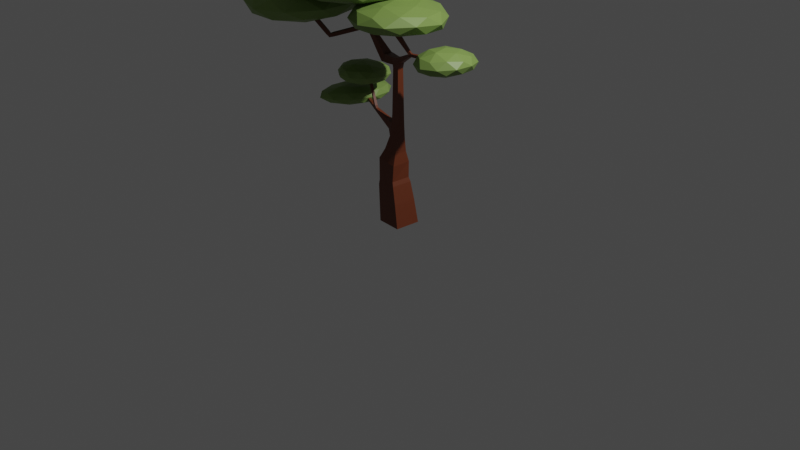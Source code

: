 # Source: Tree_One.blend  (saved by Blender 2.82.7; exported with 4.5.12 LTS)
import bpy
from mathutils import Matrix  # noqa: F401  (used for matrix-valued properties, if any)

bpy.ops.wm.read_factory_settings(use_empty=True)
scene = bpy.context.scene
scene.name = 'Scene'

# ---- collections
col_collection = bpy.data.collections.new('Collection'); scene.collection.children.link(col_collection)

# ---- materials (node trees are filled in below, after node groups)
mat_leaves = bpy.data.materials.new('Leaves')
mat_leaves.use_transparent_shadow = False
mat_material_001 = bpy.data.materials.new('Material.001')
mat_material_001.use_transparent_shadow = False

# ---- material node trees
mat_leaves.use_nodes = True; mat_leaves.node_tree.nodes.clear()
_N = mat_leaves.node_tree.nodes; _L = mat_leaves.node_tree.links
n0 = _N.new('ShaderNodeOutputMaterial'); n0.name = 'Material Output'; n0.location = (300, 300)
n1 = _N.new('ShaderNodeBsdfPrincipled'); n1.name = 'Principled BSDF'; n1.location = (10, 300)
n1.distribution = 'GGX'
n1.subsurface_method = 'BURLEY'
n1.inputs[0].default_value = (0.204, 0.3185, 0.07389, 1.0)
n1.inputs[3].default_value = 1.45
n1.inputs[27].default_value = (0.0, 0.0, 0.0, 1.0)
n1.inputs[28].default_value = 1.0
_L.new(n1.outputs[0], n0.inputs[0])
n0.is_active_output = True
mat_material_001.use_nodes = True; mat_material_001.node_tree.nodes.clear()
_N = mat_material_001.node_tree.nodes; _L = mat_material_001.node_tree.links
n0 = _N.new('ShaderNodeOutputMaterial'); n0.name = 'Material Output'; n0.location = (300, 300)
n1 = _N.new('ShaderNodeBsdfPrincipled'); n1.name = 'Principled BSDF'; n1.location = (10, 300)
n1.distribution = 'GGX'
n1.subsurface_method = 'BURLEY'
n1.inputs[0].default_value = (0.1424, 0.03351, 0.01079, 1.0)
n1.inputs[3].default_value = 1.45
n1.inputs[27].default_value = (0.0, 0.0, 0.0, 1.0)
n1.inputs[28].default_value = 1.0
_L.new(n1.outputs[0], n0.inputs[0])
n0.is_active_output = True

# ---- world
world_world = bpy.data.worlds.new('World'); scene.world = world_world
world_world.use_nodes = True; world_world.node_tree.nodes.clear()
_N = world_world.node_tree.nodes; _L = world_world.node_tree.links
n0 = _N.new('ShaderNodeOutputWorld'); n0.name = 'World Output'; n0.location = (300, 300)
n1 = _N.new('ShaderNodeBackground'); n1.name = 'Background'; n1.location = (10, 300)
n1.inputs[0].default_value = (0.05088, 0.05088, 0.05088, 1.0)
_L.new(n1.outputs[0], n0.inputs[0])
n0.is_active_output = True
world_world.color = (0.05088, 0.05088, 0.05088)
world_world.use_sun_shadow = False
world_world.sun_shadow_jitter_overblur = 0.0

# ---- cameras
cam_camera = bpy.data.cameras.new('Camera')
cam_camera.clip_end = 100.0
cam_camera.ortho_scale = 7.314

# ---- lights
light_light = bpy.data.lights.new('Light', 'POINT')
light_light.transmission_factor = 0.0
light_light.energy = 1000.0
light_light.shadow_soft_size = 0.1
light_light.shadow_maximum_resolution = 0.006
light_light.use_absolute_resolution = True

# ---- meshes
me_icosphere_003 = bpy.data.meshes.new('Icosphere.003')
me_icosphere_003.from_pydata([(0.0, 0.0, -1.0), (0.7147, -0.5126, -0.4401), (-0.2855, -0.8318, -0.4538), (-0.8944, 0.0, -0.4472), (-0.2271, 0.8171, -0.5835), (0.7669, 0.485, -0.5388), (0.2275, -0.7813, 0.4917), (-0.7259, -0.5264, 0.4592), (-0.701, 0.4889, 0.4387), (0.3413, 0.796, 0.2936), (0.9079, -0.02517, 0.4503), (-0.012, -0.005055, 1.067), (-0.1668, -0.4966, -0.8395), (0.4223, -0.3086, -0.8384), (0.2413, -0.7677, -0.5334), (0.8555, -0.0086, -0.5257), (0.4451, 0.3023, -0.9224), (-0.5257, 0.0, -0.8507), (-0.6882, -0.5, -0.5257), (-0.1404, 0.5009, -0.9518), (-0.679, 0.4851, -0.5294), (0.3181, 0.8118, -0.7808), (0.9493, -0.3092, 0.008401), (0.9841, 0.2505, -0.0005886), (-0.02442, -0.9509, -0.01441), (0.5592, -0.7589, 0.001888), (-0.9511, -0.309, 0.0), (-0.5904, -0.8045, 0.0005164), (-0.5478, 0.7514, -0.0338), (-0.9505, 0.3081, -0.0002009), (0.6418, 0.7773, -0.1622), (0.05761, 0.9673, -0.1759), (0.6609, -0.478, 0.5925), (-0.2901, -0.7772, 0.5676), (-0.8506, 0.0, 0.5257), (-0.1976, 0.7264, 0.4412), (0.7455, 0.408, 0.5011), (0.1113, -0.4731, 1.012), (0.5299, -0.02732, 0.9008), (-0.4395, -0.3133, 0.9254), (-0.4109, 0.2856, 0.8452), (0.2089, 0.4325, 0.8127), (-3.35, 0.4918, -11.64), (-3.404, -0.1281, -11.64), (-2.588, -0.1676, -11.33), (-2.535, 0.4523, -11.33), (-2.562, 0.4764, -9.965), (-2.562, -0.1448, -9.965), (-3.38, -0.1448, -9.661), (-3.38, 0.4764, -9.661), (-3.154, 0.5795, -15.15), (-3.225, -0.2339, -15.15), (-2.155, -0.2858, -15.16), (-2.084, 0.5277, -15.16), (-2.36, -0.7148, 2.697), (-2.46, -0.5745, 2.697), (-2.307, -0.514, 2.952), (-2.208, -0.6543, 2.952), (-0.4285, -0.0265, -0.219), (-0.3922, -0.1472, -0.219), (-0.3917, -0.1471, 0.1198), (-0.428, -0.02641, 0.1198), (-3.937, 0.3473, -2.067), (-3.912, 0.6226, -2.021), (-3.728, 0.599, -1.368), (-3.753, 0.3236, -1.414), (-5.101, -0.8706, 0.0337), (-5.2, -0.792, 0.02937), (-5.17, -0.7689, 0.3117), (-5.071, -0.8475, 0.3161), (-4.314, 0.6542, 3.367), (-4.187, 0.6402, 3.367), (-4.204, 0.555, 3.479), (-4.331, 0.569, 3.479), (-6.043, -1.153, 2.004), (-6.114, -1.06, 1.958), (-6.034, -1.012, 2.166), (-5.963, -1.104, 2.212), (-5.124, 0.5076, -5.873), (-5.079, 0.5806, -5.873), (-5.071, 0.5776, -5.655), (-5.115, 0.5046, -5.655), (-4.604, 0.2738, -3.816), (-4.578, 0.3375, -3.816), (-4.503, 0.3202, -3.728), (-4.529, 0.2565, -3.728), (-2.573, 0.04202, -6.445), (-2.956, 0.05128, -6.533), (-2.956, 0.2803, -6.533), (-2.573, 0.2896, -6.445), (-2.577, 0.04531, -5.806), (-2.9, 0.04531, -5.806), (-2.9, 0.2863, -5.806), (-2.577, 0.2863, -5.806), (-2.582, 0.0484, -5.206), (-2.896, 0.0484, -5.206), (-2.896, 0.2832, -5.206), (-2.582, 0.2832, -5.206), (-2.586, 0.05138, -4.629), (-2.892, 0.05138, -4.629), (-2.892, 0.2802, -4.629), (-2.586, 0.2802, -4.629), (-2.589, 0.05426, -4.068), (-2.888, 0.05426, -4.068), (-2.888, 0.2773, -4.068), (-2.589, 0.2773, -4.068), (-2.593, 0.05708, -3.521), (-2.884, 0.05708, -3.521), (-2.884, 0.2745, -3.521), (-2.593, 0.2745, -3.521), (-2.597, 0.05985, -2.984), (-2.88, 0.05985, -2.984), (-2.88, 0.2717, -2.984), (-2.597, 0.2717, -2.984), (-2.601, 0.06257, -2.456), (-2.877, 0.06257, -2.456), (-2.877, 0.269, -2.456), (-2.601, 0.269, -2.456), (-2.604, 0.06525, -1.936), (-2.873, 0.06525, -1.936), (-2.876, 0.292, -1.85), (-2.604, 0.2663, -1.936), (-3.35, 0.5191, -12.03), (-3.408, -0.1552, -12.03), (-2.521, -0.1981, -11.69), (-2.463, 0.4761, -11.69), (-3.256, 0.5481, -13.53), (-3.32, -0.193, -13.53), (-2.345, -0.2402, -13.21), (-2.281, 0.5009, -13.21), (-3.986, 0.1212, -6.127), (-3.986, 0.2104, -6.127), (-3.935, 0.2104, -5.906), (-3.935, 0.1212, -5.906), (-3.912, 0.1159, -6.215), (-3.912, 0.2156, -6.215), (-3.855, 0.2156, -5.968), (-3.855, 0.1159, -5.968), (-3.789, 0.1072, -6.36), (-3.789, 0.2243, -6.36), (-3.722, 0.2243, -6.07), (-3.722, 0.1072, -6.07), (-3.617, 0.09509, -6.563), (-3.617, 0.2365, -6.563), (-3.536, 0.2365, -6.213), (-3.536, 0.09509, -6.213), (-3.397, 0.07952, -6.824), (-3.397, 0.252, -6.824), (-3.298, 0.252, -6.397), (-3.298, 0.07952, -6.397), (-3.129, 0.06053, -7.142), (-3.129, 0.271, -7.142), (-2.581, 0.3212, -7.8), (-2.581, 0.01037, -7.8), (-2.99, 0.01037, -7.648), (-2.99, 0.3212, -7.648), (-2.603, 0.3847, -9.027), (-2.603, -0.05308, -9.027), (-3.18, -0.05308, -8.813), (-3.18, 0.3847, -8.813), (-2.369, 0.1377, -1.337), (-2.461, -0.01846, -1.337), (-2.55, 0.01095, -0.9148), (-2.459, 0.1671, -0.9148), (-2.203, 0.07474, -1.132), (-2.286, -0.06697, -1.132), (-2.368, -0.04028, -0.7492), (-2.285, 0.1014, -0.7492), (-2.062, 0.021, -0.9572), (-2.138, -0.1084, -0.9572), (-2.212, -0.08401, -0.6078), (-2.136, 0.04538, -0.6078), (-1.934, -0.02751, -0.7996), (-2.003, -0.1458, -0.7996), (-2.071, -0.1235, -0.4802), (-2.002, -0.005232, -0.4802), (-1.815, -0.07247, -0.6534), (-1.879, -0.1804, -0.6534), (-1.941, -0.1601, -0.3619), (-1.877, -0.05214, -0.3619), (-1.704, -0.1148, -0.5159), (-1.762, -0.213, -0.5159), (-1.818, -0.1945, -0.2506), (-1.76, -0.09629, -0.2506), (-1.598, -0.155, -0.385), (-1.65, -0.244, -0.385), (-1.701, -0.2273, -0.1447), (-1.649, -0.1383, -0.1447), (-1.496, -0.1936, -0.2597), (-1.543, -0.2737, -0.2597), (-1.59, -0.2586, -0.04328), (-1.543, -0.1785, -0.04328), (-1.477, -0.3199, -0.03109), (-1.528, -0.2489, -0.03109), (-1.451, -0.2184, 0.09774), (-1.379, -0.2885, 0.08313), (-1.522, -0.3398, 0.1064), (-1.575, -0.2653, 0.1064), (-1.494, -0.2333, 0.2416), (-1.441, -0.3077, 0.2416), (-1.58, -0.3658, 0.2859), (-1.636, -0.2868, 0.2859), (-1.55, -0.2527, 0.4294), (-1.494, -0.3317, 0.4294), (-1.649, -0.3967, 0.4996), (-1.709, -0.3123, 0.4996), (-1.617, -0.2759, 0.653), (-1.557, -0.3603, 0.653), (-1.728, -0.4319, 0.743), (-1.792, -0.3413, 0.743), (-1.694, -0.3023, 0.9076), (-1.629, -0.3929, 0.9076), (-1.815, -0.471, 1.013), (-1.884, -0.3735, 1.013), (-1.778, -0.3315, 1.19), (-1.709, -0.429, 1.19), (-1.91, -0.5136, 1.307), (-1.985, -0.4086, 1.307), (-1.871, -0.3634, 1.498), (-1.796, -0.4684, 1.498), (-2.013, -0.5595, 1.624), (-2.093, -0.4464, 1.624), (-1.97, -0.3978, 1.829), (-1.89, -0.5108, 1.829), (-2.122, -0.6084, 1.962), (-2.209, -0.4868, 1.962), (-2.077, -0.4344, 2.183), (-1.99, -0.556, 2.183), (-2.238, -0.6602, 2.32), (-2.331, -0.5295, 2.32), (-2.189, -0.4732, 2.557), (-2.096, -0.6039, 2.557), (-1.382, -0.2083, -0.1542), (-1.358, -0.2877, -0.1542), (-1.382, -0.2083, 0.06852), (-1.281, -0.189, -0.1611), (-1.256, -0.2728, -0.1611), (-1.255, -0.2727, 0.07395), (-1.281, -0.189, 0.07395), (-1.163, -0.1666, -0.1691), (-1.137, -0.2554, -0.1691), (-1.136, -0.2554, 0.08027), (-1.163, -0.1666, 0.08027), (-1.034, -0.1419, -0.1779), (-1.005, -0.2363, -0.1779), (-1.005, -0.2363, 0.08724), (-1.033, -0.1418, 0.08724), (-0.894, -0.1153, -0.1874), (-0.8638, -0.2158, -0.1874), (-0.8633, -0.2157, 0.09475), (-0.8935, -0.1152, 0.09475), (-0.7459, -0.08703, -0.1974), (-0.7138, -0.1939, -0.1974), (-0.7133, -0.1939, 0.1027), (-0.7455, -0.08695, 0.1027), (-0.5905, -0.0574, -0.208), (-0.5564, -0.1711, -0.208), (-0.5558, -0.171, 0.1111), (-0.59, -0.05731, 0.1111), (-2.978, 0.1203, -1.764), (-2.911, 0.3268, -1.191), (-3.01, 0.1294, -1.191), (-3.249, 0.186, -1.864), (-3.141, 0.402, -1.864), (-3.176, 0.412, -1.237), (-3.285, 0.196, -1.237), (-3.552, 0.2593, -1.974), (-3.433, 0.4959, -1.974), (-3.472, 0.5068, -1.287), (-3.591, 0.2702, -1.287), (-4.1, 0.2717, -1.228), (-4.14, 0.4916, -1.05), (-3.855, 0.494, -0.8019), (-3.815, 0.2741, -0.9791), (-4.176, 0.2282, -0.7555), (-4.212, 0.4208, -0.6003), (-3.963, 0.423, -0.3827), (-3.927, 0.2303, -0.5378), (-4.242, 0.1909, -0.3506), (-4.273, 0.3601, -0.2143), (-4.054, 0.362, -0.02312), (-4.023, 0.1928, -0.1594), (-4.302, 0.1572, 0.01605), (-4.329, 0.3052, 0.1352), (-4.138, 0.3068, 0.3025), (-4.111, 0.1588, 0.1833), (-4.358, 0.1258, 0.3566), (-4.381, 0.2541, 0.4599), (-4.215, 0.2555, 0.6049), (-4.192, 0.1272, 0.5016), (-4.353, 0.03616, 0.5699), (-4.484, 0.09551, 0.5699), (-4.499, 0.07659, 0.8779), (-4.368, 0.01724, 0.8779), (-4.427, -0.0549, 0.5135), (-4.558, 0.004095, 0.5135), (-4.573, -0.0147, 0.8197), (-4.442, -0.07369, 0.8197), (-4.5, -0.1444, 0.458), (-4.63, -0.0858, 0.458), (-4.645, -0.1045, 0.7623), (-4.515, -0.1631, 0.7623), (-4.572, -0.233, 0.4031), (-4.701, -0.1747, 0.4031), (-4.716, -0.1933, 0.7056), (-4.587, -0.2516, 0.7056), (-4.644, -0.3209, 0.3486), (-4.772, -0.2629, 0.3486), (-4.787, -0.2814, 0.6494), (-4.659, -0.3393, 0.6494), (-4.715, -0.4082, 0.2945), (-4.843, -0.3506, 0.2945), (-4.858, -0.3689, 0.5935), (-4.73, -0.4265, 0.5935), (-4.786, -0.495, 0.2407), (-4.913, -0.4377, 0.2407), (-4.928, -0.456, 0.5379), (-4.801, -0.5132, 0.5379), (-4.857, -0.5814, 0.1871), (-4.983, -0.5245, 0.1871), (-4.997, -0.5426, 0.4826), (-4.871, -0.5996, 0.4826), (-4.927, -0.6675, 0.1338), (-5.052, -0.6109, 0.1338), (-5.067, -0.629, 0.4275), (-4.941, -0.6855, 0.4275), (-4.997, -0.7533, 0.08062), (-5.121, -0.697, 0.08062), (-5.136, -0.715, 0.3725), (-5.011, -0.7712, 0.3725), (-4.404, 0.2612, 1.013), (-4.254, 0.2446, 1.013), (-4.274, 0.1435, 1.145), (-4.424, 0.1601, 1.145), (-4.394, 0.3049, 1.274), (-4.247, 0.2886, 1.274), (-4.266, 0.1893, 1.405), (-4.413, 0.2056, 1.405), (-4.384, 0.3467, 1.525), (-4.239, 0.3307, 1.525), (-4.259, 0.2331, 1.653), (-4.404, 0.2491, 1.653), (-4.375, 0.3873, 1.768), (-4.233, 0.3716, 1.768), (-4.252, 0.2756, 1.894), (-4.394, 0.2913, 1.894), (-4.366, 0.427, 2.006), (-4.226, 0.4115, 2.006), (-4.245, 0.3171, 2.13), (-4.384, 0.3326, 2.13), (-4.357, 0.4661, 2.24), (-4.219, 0.4508, 2.24), (-4.238, 0.358, 2.362), (-4.375, 0.3732, 2.362), (-4.348, 0.5045, 2.47), (-4.213, 0.4895, 2.47), (-4.231, 0.3982, 2.59), (-4.366, 0.4132, 2.59), (-4.339, 0.5425, 2.698), (-4.206, 0.5278, 2.698), (-4.224, 0.438, 2.816), (-4.357, 0.4527, 2.816), (-4.331, 0.5801, 2.923), (-4.2, 0.5656, 2.923), (-4.217, 0.4774, 3.039), (-4.348, 0.4918, 3.039), (-4.322, 0.6173, 3.146), (-4.194, 0.6031, 3.146), (-4.211, 0.5163, 3.26), (-4.339, 0.5306, 3.26), (-5.23, -0.9163, 0.2828), (-5.302, -0.8238, 0.2372), (-5.222, -0.7757, 0.4451), (-5.15, -0.8682, 0.4907), (-5.321, -0.9425, 0.474), (-5.392, -0.8501, 0.4284), (-5.312, -0.802, 0.6363), (-5.241, -0.8944, 0.6819), (-5.411, -0.9688, 0.6652), (-5.482, -0.8763, 0.6196), (-5.402, -0.8282, 0.8275), (-5.331, -0.9207, 0.8732), (-5.501, -0.995, 0.8564), (-5.573, -0.9026, 0.8108), (-5.492, -0.8545, 1.019), (-5.421, -0.9469, 1.064), (-5.592, -1.021, 1.048), (-5.663, -0.9288, 1.002), (-5.583, -0.8807, 1.21), (-5.512, -0.9732, 1.256), (-5.682, -1.048, 1.239), (-5.753, -0.9551, 1.193), (-5.673, -0.907, 1.401), (-5.602, -0.9994, 1.447), (-5.772, -1.074, 1.43), (-5.843, -0.9813, 1.384), (-5.763, -0.9332, 1.592), (-5.692, -1.026, 1.638), (-5.863, -1.1, 1.621), (-5.934, -1.008, 1.576), (-5.854, -0.9595, 1.784), (-5.783, -1.052, 1.829), (-5.953, -1.126, 1.813), (-6.024, -1.034, 1.767), (-5.944, -0.9857, 1.975), (-5.873, -1.078, 2.02), (-5.039, 0.4785, -5.891), (-4.994, 0.5519, -5.891), (-4.985, 0.5489, -5.672), (-5.03, 0.4755, -5.672), (-4.95, 0.4481, -5.91), (-4.905, 0.5219, -5.91), (-4.896, 0.5189, -5.689), (-4.941, 0.4451, -5.689), (-4.859, 0.4172, -5.929), (-4.814, 0.4914, -5.929), (-4.805, 0.4883, -5.707), (-4.85, 0.4141, -5.707), (-4.768, 0.3858, -5.949), (-4.722, 0.4605, -5.949), (-4.713, 0.4574, -5.725), (-4.759, 0.3828, -5.725), (-4.675, 0.3542, -5.968), (-4.63, 0.4293, -5.968), (-4.621, 0.4262, -5.744), (-4.666, 0.3511, -5.744), (-4.582, 0.3224, -5.988), (-4.536, 0.3979, -5.988), (-4.527, 0.3948, -5.762), (-4.573, 0.3193, -5.762), (-4.489, 0.2904, -6.008), (-4.443, 0.3663, -6.008), (-4.433, 0.3632, -5.78), (-4.479, 0.2873, -5.78), (-4.395, 0.2583, -6.028), (-4.348, 0.3346, -6.028), (-4.339, 0.3314, -5.799), (-4.385, 0.2551, -5.799), (-4.3, 0.226, -6.048), (-4.254, 0.3027, -6.048), (-4.244, 0.2995, -5.818), (-4.291, 0.2228, -5.818), (-4.205, 0.1935, -6.068), (-4.158, 0.2707, -6.068), (-4.149, 0.2675, -5.837), (-4.196, 0.1904, -5.837), (-4.11, 0.161, -6.088), (-4.063, 0.2386, -6.088), (-4.064, 0.2327, -5.837), (-4.104, 0.1539, -5.837), (-3.981, 0.2083, -5.709), (-4.014, 0.1283, -5.709), (-4.156, 0.1621, -5.625), (-4.123, 0.2405, -5.625), (-4.031, 0.2192, -5.517), (-4.064, 0.1408, -5.517), (-4.201, 0.1734, -5.442), (-4.17, 0.2503, -5.442), (-4.079, 0.2294, -5.336), (-4.111, 0.1525, -5.336), (-4.245, 0.1843, -5.265), (-4.214, 0.2598, -5.265), (-4.125, 0.2393, -5.161), (-4.157, 0.1638, -5.161), (-4.288, 0.1949, -5.093), (-4.257, 0.269, -5.093), (-4.17, 0.2489, -4.991), (-4.201, 0.1748, -4.991), (-4.329, 0.2053, -4.925), (-4.299, 0.278, -4.925), (-4.214, 0.2583, -4.825), (-4.244, 0.1855, -4.825), (-4.37, 0.2155, -4.761), (-4.341, 0.2869, -4.761), (-4.257, 0.2675, -4.662), (-4.286, 0.1961, -4.662), (-4.41, 0.2255, -4.598), (-4.381, 0.2956, -4.598), (-4.299, 0.2765, -4.502), (-4.328, 0.2065, -4.502), (-4.45, 0.2354, -4.438), (-4.422, 0.3041, -4.438), (-4.341, 0.2855, -4.344), (-4.369, 0.2167, -4.344), (-4.489, 0.2451, -4.28), (-4.461, 0.3126, -4.28), (-4.382, 0.2943, -4.187), (-4.41, 0.2268, -4.187), (-4.528, 0.2548, -4.124), (-4.5, 0.321, -4.124), (-4.423, 0.303, -4.033), (-4.45, 0.2368, -4.033), (-4.566, 0.2643, -3.969), (-4.539, 0.3293, -3.969), (-4.463, 0.3117, -3.88), (-4.49, 0.2467, -3.88), (-1.477, -0.3199, -0.03109), (-1.451, -0.2184, 0.09774), (-1.379, -0.2885, 0.08313), (-5.669, 0.4922, -6.556), (-5.327, -0.2194, -6.072), (-6.363, -0.4133, -6.058), (-6.425, 0.6956, -6.04), (-5.438, 1.492, -6.114), (-4.811, 0.8935, -6.072), (-5.894, -0.5169, -5.276), (-6.548, 0.06511, -5.24), (-5.986, 1.224, -5.336), (-5.011, 1.338, -5.185), (-4.928, 0.3004, -5.287), (-5.666, 0.4912, -4.8), (-6.05, -0.00317, -6.423), (-5.468, 0.07391, -6.425), (-5.862, -0.4343, -6.112), (-4.964, 0.3098, -6.141), (-5.165, 0.7281, -6.425), (-6.103, 0.6053, -6.415), (-6.485, 0.1086, -6.136), (-5.556, 1.059, -6.432), (-5.98, 1.184, -6.209), (-5.049, 1.294, -6.096), (-5.032, -0.03881, -5.68), (-4.729, 0.6154, -5.68), (-6.196, -0.6263, -5.724), (-5.579, -0.4903, -5.679), (-6.615, 0.3747, -5.658), (-6.603, -0.3165, -5.718), (-5.696, 1.537, -5.812), (-6.31, 1.028, -5.656), (-4.785, 1.223, -5.678), (-5.154, 1.567, -5.576), (-5.344, -0.1846, -5.219), (-6.364, -0.4456, -5.343), (-6.419, 0.7047, -5.162), (-5.431, 1.449, -5.095), (-4.853, 0.8739, -5.219), (-5.8, -0.09201, -4.891), (-5.233, 0.3795, -4.934), (-6.175, 0.2583, -4.921), (-5.87, 0.9122, -4.92), (-5.287, 0.9875, -4.914), (-4.93, 0.3271, -4.394), (-4.432, -0.225, -3.837), (-5.456, -0.285, -3.798), (-5.758, 0.4958, -3.837), (-4.897, 1.064, -3.986), (-4.09, 0.6022, -3.899), (-4.948, -0.3923, -2.969), (-5.774, 0.04506, -2.924), (-5.425, 0.8828, -3.076), (-4.392, 0.9502, -3.102), (-4.108, 0.1514, -3.007), (-4.939, 0.3184, -2.474), (-5.242, -0.03577, -4.196), (-4.638, 0.002004, -4.224), (-4.946, -0.3555, -3.895), (-4.147, 0.1614, -3.933), (-4.435, 0.4906, -4.28), (-5.417, 0.4266, -4.241), (-5.728, 0.0634, -3.865), (-4.912, 0.759, -4.324), (-5.397, 0.8604, -4.011), (-4.417, 0.9217, -4.026), (-4.155, -0.1012, -3.42), (-3.955, 0.384, -3.448), (-5.247, -0.4525, -3.388), (-4.647, -0.4184, -3.41), (-5.912, 0.2603, -3.363), (-5.732, -0.195, -3.356), (-5.198, 1.09, -3.558), (-5.707, 0.7532, -3.457), (-4.121, 0.8542, -3.501), (-4.593, 1.127, -3.556), (-4.459, -0.1999, -2.911), (-5.435, -0.2595, -2.866), (-5.724, 0.4802, -2.895), (-4.902, 1.024, -3.05), (-4.133, 0.5875, -2.974), (-4.947, -0.1028, -2.579), (-4.449, 0.2215, -2.625), (-5.434, 0.1537, -2.563), (-5.229, 0.6463, -2.654), (-4.618, 0.6896, -2.687), (-2.2, -0.2067, 1.387), (-0.9912, -0.9903, 2.135), (-2.666, -1.474, 2.135), (-3.71, -0.208, 2.169), (-2.673, 1.059, 2.155), (-0.9384, 0.5849, 1.715), (-1.74, -1.474, 3.291), (-3.415, -0.9903, 3.291), (-3.429, 0.5744, 3.347), (-1.719, 1.063, 3.117), (-0.6861, -0.2041, 3.141), (-2.202, -0.2073, 3.996), (-2.475, -0.952, 1.614), (-1.488, -0.6671, 1.59), (-1.763, -1.412, 2.034), (-0.7536, -0.203, 1.837), (-1.453, 0.2596, 1.309), (-3.092, -0.208, 1.648), (-3.356, -0.952, 2.034), (-2.476, 0.538, 1.581), (-3.374, 0.5359, 2.105), (-1.735, 1.002, 1.807), (-0.6066, -0.667, 2.685), (-0.5696, 0.26, 2.39), (-2.203, -1.697, 2.713), (-1.219, -1.412, 2.713), (-3.798, -0.6677, 2.719), (-3.188, -1.412, 2.713), (-3.2, 0.9963, 2.764), (-3.81, 0.2518, 2.767), (-1.179, 1.004, 2.398), (-2.198, 1.283, 2.663), (-1.05, -0.952, 3.393), (-2.644, -1.412, 3.393), (-3.634, -0.2079, 3.418), (-2.649, 0.9969, 3.41), (-1.009, 0.5445, 3.064), (-1.931, -0.952, 3.812), (-1.309, -0.205, 3.704), (-2.916, -0.6677, 3.814), (-2.924, 0.2521, 3.847), (-1.915, 0.5401, 3.676), (-6.752, -0.6759, 0.8668), (-5.243, -1.695, 1.798), (-7.329, -2.325, 1.799), (-8.708, -0.7845, 2.164), (-7.209, 1.125, 1.409), (-5.243, 0.343, 1.798), (-6.176, -2.325, 3.303), (-8.361, -1.811, 3.761), (-8.223, 0.3691, 2.886), (-6.146, 1.013, 3.236), (-4.887, -0.6759, 3.303), (-6.752, -0.6759, 4.232), (-7.095, -1.65, 1.139), (-5.866, -1.275, 1.12), (-6.204, -2.244, 1.666), (-4.979, -0.6759, 1.666), (-5.866, -0.07698, 1.12), (-7.883, -0.7224, 1.181), (-8.284, -1.757, 2.108), (-7.022, 0.37, 0.7573), (-8.126, 0.3368, 1.017), (-6.156, 0.9572, 1.558), (-4.769, -1.275, 2.551), (-4.769, -0.07698, 2.551), (-6.752, -2.614, 2.551), (-5.527, -2.244, 2.551), (-8.89, -1.455, 3.258), (-8.006, -2.276, 2.676), (-7.887, 0.9945, 2.076), (-8.743, -0.1034, 2.342), (-5.523, 0.8966, 2.543), (-6.675, 1.366, 2.378), (-5.317, -1.645, 3.435), (-7.301, -2.245, 3.437), (-8.614, -0.778, 3.83), (-7.221, 0.9918, 3.169), (-5.317, 0.2932, 3.435), (-6.414, -1.645, 3.981), (-5.656, -0.6759, 3.981), (-7.687, -1.33, 4.197), (-7.629, -0.07212, 3.832), (-6.403, 0.307, 3.958), (-4.311, -0.01335, 2.871), (-2.472, -1.307, 4.132), (-5.055, -2.093, 4.134), (-6.623, -0.03056, 3.955), (-5.088, 2.052, 3.838), (-2.464, 1.339, 3.978), (-3.646, -2.108, 6.107), (-6.192, -1.299, 5.881), (-6.181, 1.232, 5.82), (-3.722, 2.132, 5.598), (-1.984, 0.03022, 5.953), (-4.308, -0.002724, 7.078), (-4.755, -1.247, 3.254), (-3.23, -0.7713, 3.264), (-3.674, -2.002, 4.038), (-2.101, 0.02033, 3.905), (-3.214, 0.7851, 3.166), (-5.672, -0.03041, 3.123), (-6.099, -1.236, 3.846), (-4.765, 1.213, 3.069), (-6.09, 1.17, 3.795), (-3.905, 2.072, 3.245), (-1.865, -0.7583, 5.018), (-1.823, 0.798, 5.025), (-4.353, -2.46, 5.134), (-2.837, -2.003, 5.137), (-6.77, -0.7722, 4.892), (-5.849, -1.985, 5.001), (-5.83, 1.914, 4.894), (-6.769, 0.7102, 4.886), (-2.911, 2.046, 4.693), (-4.445, 2.453, 4.626), (-2.565, -1.245, 6.189), (-5.025, -1.997, 6.189), (-6.51, -0.03056, 5.979), (-5.001, 1.944, 5.98), (-2.502, 1.278, 6.126), (-3.929, -1.255, 6.886), (-2.939, 0.02621, 6.818), (-5.426, -0.7826, 6.744), (-5.405, 0.7282, 6.684), (-3.882, 1.251, 6.734)], [], [(0, 13, 12), (1, 13, 15), (0, 12, 17), (0, 17, 19), (0, 19, 16), (1, 15, 22), (2, 14, 24), (3, 18, 26), (4, 20, 28), (5, 21, 30), (1, 22, 25), (2, 24, 27), (3, 26, 29), (4, 28, 31), (5, 30, 23), (6, 32, 37), (7, 33, 39), (8, 34, 40), (9, 35, 41), (10, 36, 38), (38, 41, 11), (38, 36, 41), (36, 9, 41), (41, 40, 11), (41, 35, 40), (35, 8, 40), (40, 39, 11), (40, 34, 39), (34, 7, 39), (39, 37, 11), (39, 33, 37), (33, 6, 37), (37, 38, 11), (37, 32, 38), (32, 10, 38), (23, 36, 10), (23, 30, 36), (30, 9, 36), (31, 35, 9), (31, 28, 35), (28, 8, 35), (29, 34, 8), (29, 26, 34), (26, 7, 34), (27, 33, 7), (27, 24, 33), (24, 6, 33), (25, 32, 6), (25, 22, 32), (22, 10, 32), (30, 31, 9), (30, 21, 31), (21, 4, 31), (28, 29, 8), (28, 20, 29), (20, 3, 29), (26, 27, 7), (26, 18, 27), (18, 2, 27), (24, 25, 6), (24, 14, 25), (14, 1, 25), (22, 23, 10), (22, 15, 23), (15, 5, 23), (16, 21, 5), (16, 19, 21), (19, 4, 21), (19, 20, 4), (19, 17, 20), (17, 3, 20), (17, 18, 3), (17, 12, 18), (12, 2, 18), (15, 16, 5), (15, 13, 16), (13, 0, 16), (12, 14, 2), (12, 13, 14), (13, 1, 14), (451, 130, 133), (259, 120, 119), (111, 112, 108, 107), (150, 154, 87), (110, 111, 107, 106), (109, 106, 102, 105), (288, 287, 330, 331), (108, 109, 105, 104), (107, 108, 104, 103), (106, 107, 103, 102), (105, 102, 98, 101), (104, 105, 101, 100), (155, 151, 88), (103, 104, 100, 99), (102, 103, 99, 98), (131, 447, 132), (154, 153, 86), (101, 98, 94, 97), (260, 163, 121), (155, 88, 89), (100, 101, 97, 96), (162, 261, 119), (163, 160, 121), (99, 100, 96, 95), (87, 154, 86), (152, 155, 89), (260, 121, 120), (163, 260, 162), (98, 99, 95, 94), (97, 94, 90, 93), (161, 162, 119), (96, 97, 93, 92), (261, 259, 119), (162, 260, 261), (95, 96, 92, 91), (94, 95, 91, 90), (93, 90, 86, 89), (118, 161, 119), (92, 93, 89, 88), (91, 92, 88, 87), (195, 234, 194), (90, 91, 87, 86), (85, 84, 83, 82), (81, 80, 79, 78), (77, 76, 75, 74), (73, 72, 71, 70), (192, 190, 189), (61, 60, 59, 58), (289, 331, 332, 293), (57, 56, 55, 54), (53, 52, 51, 50), (288, 331, 289), (330, 287, 291, 292), (45, 42, 49, 46), (44, 45, 46, 47), (192, 496, 193, 190), (190, 193, 497, 194), (194, 497, 498, 195), (160, 161, 118, 121), (154, 150, 151, 155), (86, 153, 152, 89), (330, 292, 333), (195, 498, 496, 192), (42, 43, 48, 49), (332, 333, 292, 293), (290, 286, 289, 293), (130, 451, 449, 446), (286, 290, 291, 287), (43, 44, 47, 48), (233, 189, 188, 232), (234, 232, 188, 191), (448, 450, 132, 447), (195, 192, 189, 233), (451, 133, 132, 450), (130, 446, 447, 131), (190, 194, 234, 191), (112, 113, 109, 108), (113, 110, 106, 109), (114, 115, 111, 110), (115, 116, 112, 111), (116, 117, 113, 112), (117, 114, 110, 113), (118, 119, 115, 114), (119, 120, 116, 115), (120, 121, 117, 116), (121, 118, 114, 117), (122, 123, 43, 42), (123, 124, 44, 43), (124, 125, 45, 44), (125, 122, 42, 45), (126, 127, 123, 122), (127, 128, 124, 123), (128, 129, 125, 124), (129, 126, 122, 125), (50, 51, 127, 126), (51, 52, 128, 127), (52, 53, 129, 128), (53, 50, 126, 129), (130, 131, 135, 134), (131, 132, 136, 135), (132, 133, 137, 136), (133, 130, 134, 137), (134, 135, 139, 138), (135, 136, 140, 139), (136, 137, 141, 140), (137, 134, 138, 141), (138, 139, 143, 142), (139, 140, 144, 143), (140, 141, 145, 144), (141, 138, 142, 145), (142, 143, 147, 146), (143, 144, 148, 147), (144, 145, 149, 148), (145, 142, 146, 149), (146, 147, 151, 150), (147, 148, 88, 151), (148, 149, 87, 88), (149, 146, 150, 87), (152, 153, 157, 156), (153, 154, 158, 157), (154, 155, 159, 158), (155, 152, 156, 159), (156, 157, 47, 46), (157, 158, 48, 47), (158, 159, 49, 48), (159, 156, 46, 49), (164, 165, 161, 160), (165, 166, 162, 161), (166, 167, 163, 162), (167, 164, 160, 163), (168, 169, 165, 164), (169, 170, 166, 165), (170, 171, 167, 166), (171, 168, 164, 167), (172, 173, 169, 168), (173, 174, 170, 169), (174, 175, 171, 170), (175, 172, 168, 171), (176, 177, 173, 172), (177, 178, 174, 173), (178, 179, 175, 174), (179, 176, 172, 175), (180, 181, 177, 176), (181, 182, 178, 177), (182, 183, 179, 178), (183, 180, 176, 179), (184, 185, 181, 180), (185, 186, 182, 181), (186, 187, 183, 182), (187, 184, 180, 183), (188, 189, 185, 184), (189, 190, 186, 185), (190, 191, 187, 186), (191, 188, 184, 187), (196, 197, 193, 496), (197, 198, 497, 193), (198, 199, 498, 497), (199, 196, 496, 498), (200, 201, 197, 196), (201, 202, 198, 197), (202, 203, 199, 198), (203, 200, 196, 199), (204, 205, 201, 200), (205, 206, 202, 201), (206, 207, 203, 202), (207, 204, 200, 203), (208, 209, 205, 204), (209, 210, 206, 205), (210, 211, 207, 206), (211, 208, 204, 207), (212, 213, 209, 208), (213, 214, 210, 209), (214, 215, 211, 210), (215, 212, 208, 211), (216, 217, 213, 212), (217, 218, 214, 213), (218, 219, 215, 214), (219, 216, 212, 215), (220, 221, 217, 216), (221, 222, 218, 217), (222, 223, 219, 218), (223, 220, 216, 219), (224, 225, 221, 220), (225, 226, 222, 221), (226, 227, 223, 222), (227, 224, 220, 223), (228, 229, 225, 224), (229, 230, 226, 225), (230, 231, 227, 226), (231, 228, 224, 227), (54, 55, 229, 228), (55, 56, 230, 229), (56, 57, 231, 230), (57, 54, 228, 231), (235, 236, 233, 232), (236, 237, 195, 233), (237, 238, 234, 195), (238, 235, 232, 234), (239, 240, 236, 235), (240, 241, 237, 236), (241, 242, 238, 237), (242, 239, 235, 238), (243, 244, 240, 239), (244, 245, 241, 240), (245, 246, 242, 241), (246, 243, 239, 242), (247, 248, 244, 243), (248, 249, 245, 244), (249, 250, 246, 245), (250, 247, 243, 246), (251, 252, 248, 247), (252, 253, 249, 248), (253, 254, 250, 249), (254, 251, 247, 250), (255, 256, 252, 251), (256, 257, 253, 252), (257, 258, 254, 253), (258, 255, 251, 254), (58, 59, 256, 255), (59, 60, 257, 256), (60, 61, 258, 257), (61, 58, 255, 258), (262, 263, 120, 259), (263, 264, 260, 120), (264, 265, 261, 260), (265, 262, 259, 261), (266, 267, 263, 262), (267, 268, 264, 263), (268, 269, 265, 264), (269, 266, 262, 265), (62, 63, 267, 266), (63, 64, 268, 267), (64, 65, 269, 268), (65, 62, 266, 269), (270, 271, 63, 62), (271, 272, 64, 63), (272, 273, 65, 64), (273, 270, 62, 65), (274, 275, 271, 270), (275, 276, 272, 271), (276, 277, 273, 272), (277, 274, 270, 273), (278, 279, 275, 274), (279, 280, 276, 275), (280, 281, 277, 276), (281, 278, 274, 277), (282, 283, 279, 278), (283, 284, 280, 279), (284, 285, 281, 280), (285, 282, 278, 281), (286, 287, 283, 282), (287, 288, 284, 283), (288, 289, 285, 284), (289, 286, 282, 285), (294, 295, 291, 290), (295, 296, 292, 291), (296, 297, 293, 292), (297, 294, 290, 293), (298, 299, 295, 294), (299, 300, 296, 295), (300, 301, 297, 296), (301, 298, 294, 297), (302, 303, 299, 298), (303, 304, 300, 299), (304, 305, 301, 300), (305, 302, 298, 301), (306, 307, 303, 302), (307, 308, 304, 303), (308, 309, 305, 304), (309, 306, 302, 305), (310, 311, 307, 306), (311, 312, 308, 307), (312, 313, 309, 308), (313, 310, 306, 309), (314, 315, 311, 310), (315, 316, 312, 311), (316, 317, 313, 312), (317, 314, 310, 313), (318, 319, 315, 314), (319, 320, 316, 315), (320, 321, 317, 316), (321, 318, 314, 317), (322, 323, 319, 318), (323, 324, 320, 319), (324, 325, 321, 320), (325, 322, 318, 321), (326, 327, 323, 322), (327, 328, 324, 323), (328, 329, 325, 324), (329, 326, 322, 325), (66, 67, 327, 326), (67, 68, 328, 327), (68, 69, 329, 328), (69, 66, 326, 329), (334, 335, 331, 330), (335, 336, 332, 331), (336, 337, 333, 332), (337, 334, 330, 333), (338, 339, 335, 334), (339, 340, 336, 335), (340, 341, 337, 336), (341, 338, 334, 337), (342, 343, 339, 338), (343, 344, 340, 339), (344, 345, 341, 340), (345, 342, 338, 341), (346, 347, 343, 342), (347, 348, 344, 343), (348, 349, 345, 344), (349, 346, 342, 345), (350, 351, 347, 346), (351, 352, 348, 347), (352, 353, 349, 348), (353, 350, 346, 349), (354, 355, 351, 350), (355, 356, 352, 351), (356, 357, 353, 352), (357, 354, 350, 353), (358, 359, 355, 354), (359, 360, 356, 355), (360, 361, 357, 356), (361, 358, 354, 357), (362, 363, 359, 358), (363, 364, 360, 359), (364, 365, 361, 360), (365, 362, 358, 361), (366, 367, 363, 362), (367, 368, 364, 363), (368, 369, 365, 364), (369, 366, 362, 365), (70, 71, 367, 366), (71, 72, 368, 367), (72, 73, 369, 368), (73, 70, 366, 369), (370, 371, 67, 66), (371, 372, 68, 67), (372, 373, 69, 68), (373, 370, 66, 69), (374, 375, 371, 370), (375, 376, 372, 371), (376, 377, 373, 372), (377, 374, 370, 373), (378, 379, 375, 374), (379, 380, 376, 375), (380, 381, 377, 376), (381, 378, 374, 377), (382, 383, 379, 378), (383, 384, 380, 379), (384, 385, 381, 380), (385, 382, 378, 381), (386, 387, 383, 382), (387, 388, 384, 383), (388, 389, 385, 384), (389, 386, 382, 385), (390, 391, 387, 386), (391, 392, 388, 387), (392, 393, 389, 388), (393, 390, 386, 389), (394, 395, 391, 390), (395, 396, 392, 391), (396, 397, 393, 392), (397, 394, 390, 393), (398, 399, 395, 394), (399, 400, 396, 395), (400, 401, 397, 396), (401, 398, 394, 397), (402, 403, 399, 398), (403, 404, 400, 399), (404, 405, 401, 400), (405, 402, 398, 401), (74, 75, 403, 402), (75, 76, 404, 403), (76, 77, 405, 404), (77, 74, 402, 405), (78, 79, 407, 406), (79, 80, 408, 407), (80, 81, 409, 408), (81, 78, 406, 409), (406, 407, 411, 410), (407, 408, 412, 411), (408, 409, 413, 412), (409, 406, 410, 413), (410, 411, 415, 414), (411, 412, 416, 415), (412, 413, 417, 416), (413, 410, 414, 417), (414, 415, 419, 418), (415, 416, 420, 419), (416, 417, 421, 420), (417, 414, 418, 421), (418, 419, 423, 422), (419, 420, 424, 423), (420, 421, 425, 424), (421, 418, 422, 425), (422, 423, 427, 426), (423, 424, 428, 427), (424, 425, 429, 428), (425, 422, 426, 429), (426, 427, 431, 430), (427, 428, 432, 431), (428, 429, 433, 432), (429, 426, 430, 433), (430, 431, 435, 434), (431, 432, 436, 435), (432, 433, 437, 436), (433, 430, 434, 437), (434, 435, 439, 438), (435, 436, 440, 439), (436, 437, 441, 440), (437, 434, 438, 441), (438, 439, 443, 442), (439, 440, 444, 443), (440, 441, 445, 444), (441, 438, 442, 445), (442, 443, 447, 446), (443, 444, 448, 447), (444, 445, 449, 448), (445, 442, 446, 449), (452, 453, 448, 449), (453, 454, 450, 448), (454, 455, 451, 450), (455, 452, 449, 451), (456, 457, 453, 452), (457, 458, 454, 453), (458, 459, 455, 454), (459, 456, 452, 455), (460, 461, 457, 456), (461, 462, 458, 457), (462, 463, 459, 458), (463, 460, 456, 459), (464, 465, 461, 460), (465, 466, 462, 461), (466, 467, 463, 462), (467, 464, 460, 463), (468, 469, 465, 464), (469, 470, 466, 465), (470, 471, 467, 466), (471, 468, 464, 467), (472, 473, 469, 468), (473, 474, 470, 469), (474, 475, 471, 470), (475, 472, 468, 471), (476, 477, 473, 472), (477, 478, 474, 473), (478, 479, 475, 474), (479, 476, 472, 475), (480, 481, 477, 476), (481, 482, 478, 477), (482, 483, 479, 478), (483, 480, 476, 479), (484, 485, 481, 480), (485, 486, 482, 481), (486, 487, 483, 482), (487, 484, 480, 483), (488, 489, 485, 484), (489, 490, 486, 485), (490, 491, 487, 486), (491, 488, 484, 487), (492, 493, 489, 488), (493, 494, 490, 489), (494, 495, 491, 490), (495, 492, 488, 491), (82, 83, 493, 492), (83, 84, 494, 493), (84, 85, 495, 494), (85, 82, 492, 495), (499, 512, 511), (500, 512, 514), (499, 511, 516), (499, 516, 518), (499, 518, 515), (500, 514, 521), (501, 513, 523), (502, 517, 525), (503, 519, 527), (504, 520, 529), (500, 521, 524), (501, 523, 526), (502, 525, 528), (503, 527, 530), (504, 529, 522), (505, 531, 536), (506, 532, 538), (507, 533, 539), (508, 534, 540), (509, 535, 537), (537, 540, 510), (537, 535, 540), (535, 508, 540), (540, 539, 510), (540, 534, 539), (534, 507, 539), (539, 538, 510), (539, 533, 538), (533, 506, 538), (538, 536, 510), (538, 532, 536), (532, 505, 536), (536, 537, 510), (536, 531, 537), (531, 509, 537), (522, 535, 509), (522, 529, 535), (529, 508, 535), (530, 534, 508), (530, 527, 534), (527, 507, 534), (528, 533, 507), (528, 525, 533), (525, 506, 533), (526, 532, 506), (526, 523, 532), (523, 505, 532), (524, 531, 505), (524, 521, 531), (521, 509, 531), (529, 530, 508), (529, 520, 530), (520, 503, 530), (527, 528, 507), (527, 519, 528), (519, 502, 528), (525, 526, 506), (525, 517, 526), (517, 501, 526), (523, 524, 505), (523, 513, 524), (513, 500, 524), (521, 522, 509), (521, 514, 522), (514, 504, 522), (515, 520, 504), (515, 518, 520), (518, 503, 520), (518, 519, 503), (518, 516, 519), (516, 502, 519), (516, 517, 502), (516, 511, 517), (511, 501, 517), (514, 515, 504), (514, 512, 515), (512, 499, 515), (511, 513, 501), (511, 512, 513), (512, 500, 513), (541, 554, 553), (542, 554, 556), (541, 553, 558), (541, 558, 560), (541, 560, 557), (542, 556, 563), (543, 555, 565), (544, 559, 567), (545, 561, 569), (546, 562, 571), (542, 563, 566), (543, 565, 568), (544, 567, 570), (545, 569, 572), (546, 571, 564), (547, 573, 578), (548, 574, 580), (549, 575, 581), (550, 576, 582), (551, 577, 579), (579, 582, 552), (579, 577, 582), (577, 550, 582), (582, 581, 552), (582, 576, 581), (576, 549, 581), (581, 580, 552), (581, 575, 580), (575, 548, 580), (580, 578, 552), (580, 574, 578), (574, 547, 578), (578, 579, 552), (578, 573, 579), (573, 551, 579), (564, 577, 551), (564, 571, 577), (571, 550, 577), (572, 576, 550), (572, 569, 576), (569, 549, 576), (570, 575, 549), (570, 567, 575), (567, 548, 575), (568, 574, 548), (568, 565, 574), (565, 547, 574), (566, 573, 547), (566, 563, 573), (563, 551, 573), (571, 572, 550), (571, 562, 572), (562, 545, 572), (569, 570, 549), (569, 561, 570), (561, 544, 570), (567, 568, 548), (567, 559, 568), (559, 543, 568), (565, 566, 547), (565, 555, 566), (555, 542, 566), (563, 564, 551), (563, 556, 564), (556, 546, 564), (557, 562, 546), (557, 560, 562), (560, 545, 562), (560, 561, 545), (560, 558, 561), (558, 544, 561), (558, 559, 544), (558, 553, 559), (553, 543, 559), (556, 557, 546), (556, 554, 557), (554, 541, 557), (553, 555, 543), (553, 554, 555), (554, 542, 555), (583, 596, 595), (584, 596, 598), (583, 595, 600), (583, 600, 602), (583, 602, 599), (584, 598, 605), (585, 597, 607), (586, 601, 609), (587, 603, 611), (588, 604, 613), (584, 605, 608), (585, 607, 610), (586, 609, 612), (587, 611, 614), (588, 613, 606), (589, 615, 620), (590, 616, 622), (591, 617, 623), (592, 618, 624), (593, 619, 621), (621, 624, 594), (621, 619, 624), (619, 592, 624), (624, 623, 594), (624, 618, 623), (618, 591, 623), (623, 622, 594), (623, 617, 622), (617, 590, 622), (622, 620, 594), (622, 616, 620), (616, 589, 620), (620, 621, 594), (620, 615, 621), (615, 593, 621), (606, 619, 593), (606, 613, 619), (613, 592, 619), (614, 618, 592), (614, 611, 618), (611, 591, 618), (612, 617, 591), (612, 609, 617), (609, 590, 617), (610, 616, 590), (610, 607, 616), (607, 589, 616), (608, 615, 589), (608, 605, 615), (605, 593, 615), (613, 614, 592), (613, 604, 614), (604, 587, 614), (611, 612, 591), (611, 603, 612), (603, 586, 612), (609, 610, 590), (609, 601, 610), (601, 585, 610), (607, 608, 589), (607, 597, 608), (597, 584, 608), (605, 606, 593), (605, 598, 606), (598, 588, 606), (599, 604, 588), (599, 602, 604), (602, 587, 604), (602, 603, 587), (602, 600, 603), (600, 586, 603), (600, 601, 586), (600, 595, 601), (595, 585, 601), (598, 599, 588), (598, 596, 599), (596, 583, 599), (595, 597, 585), (595, 596, 597), (596, 584, 597), (625, 638, 637), (626, 638, 640), (625, 637, 642), (625, 642, 644), (625, 644, 641), (626, 640, 647), (627, 639, 649), (628, 643, 651), (629, 645, 653), (630, 646, 655), (626, 647, 650), (627, 649, 652), (628, 651, 654), (629, 653, 656), (630, 655, 648), (631, 657, 662), (632, 658, 664), (633, 659, 665), (634, 660, 666), (635, 661, 663), (663, 666, 636), (663, 661, 666), (661, 634, 666), (666, 665, 636), (666, 660, 665), (660, 633, 665), (665, 664, 636), (665, 659, 664), (659, 632, 664), (664, 662, 636), (664, 658, 662), (658, 631, 662), (662, 663, 636), (662, 657, 663), (657, 635, 663), (648, 661, 635), (648, 655, 661), (655, 634, 661), (656, 660, 634), (656, 653, 660), (653, 633, 660), (654, 659, 633), (654, 651, 659), (651, 632, 659), (652, 658, 632), (652, 649, 658), (649, 631, 658), (650, 657, 631), (650, 647, 657), (647, 635, 657), (655, 656, 634), (655, 646, 656), (646, 629, 656), (653, 654, 633), (653, 645, 654), (645, 628, 654), (651, 652, 632), (651, 643, 652), (643, 627, 652), (649, 650, 631), (649, 639, 650), (639, 626, 650), (647, 648, 635), (647, 640, 648), (640, 630, 648), (641, 646, 630), (641, 644, 646), (644, 629, 646), (644, 645, 629), (644, 642, 645), (642, 628, 645), (642, 643, 628), (642, 637, 643), (637, 627, 643), (640, 641, 630), (640, 638, 641), (638, 625, 641), (637, 639, 627), (637, 638, 639), (638, 626, 639), (667, 680, 679), (668, 680, 682), (667, 679, 684), (667, 684, 686), (667, 686, 683), (668, 682, 689), (669, 681, 691), (670, 685, 693), (671, 687, 695), (672, 688, 697), (668, 689, 692), (669, 691, 694), (670, 693, 696), (671, 695, 698), (672, 697, 690), (673, 699, 704), (674, 700, 706), (675, 701, 707), (676, 702, 708), (677, 703, 705), (705, 708, 678), (705, 703, 708), (703, 676, 708), (708, 707, 678), (708, 702, 707), (702, 675, 707), (707, 706, 678), (707, 701, 706), (701, 674, 706), (706, 704, 678), (706, 700, 704), (700, 673, 704), (704, 705, 678), (704, 699, 705), (699, 677, 705), (690, 703, 677), (690, 697, 703), (697, 676, 703), (698, 702, 676), (698, 695, 702), (695, 675, 702), (696, 701, 675), (696, 693, 701), (693, 674, 701), (694, 700, 674), (694, 691, 700), (691, 673, 700), (692, 699, 673), (692, 689, 699), (689, 677, 699), (697, 698, 676), (697, 688, 698), (688, 671, 698), (695, 696, 675), (695, 687, 696), (687, 670, 696), (693, 694, 674), (693, 685, 694), (685, 669, 694), (691, 692, 673), (691, 681, 692), (681, 668, 692), (689, 690, 677), (689, 682, 690), (682, 672, 690), (683, 688, 672), (683, 686, 688), (686, 671, 688), (686, 687, 671), (686, 684, 687), (684, 670, 687), (684, 685, 670), (684, 679, 685), (679, 669, 685), (682, 683, 672), (682, 680, 683), (680, 667, 683), (679, 681, 669), (679, 680, 681), (680, 668, 681)])
me_icosphere_003.polygons.foreach_set('material_index', [0, 0, 0, 0, 0, 0, 0, 0, 0, 0, 0, 0, 0, 0, 0, 0, 0, 0, 0, 0, 0, 0, 0, 0, 0, 0, 0, 0, 0, 0, 0, 0, 0, 0, 0, 0, 0, 0, 0, 0, 0, 0, 0, 0, 0, 0, 0, 0, 0, 0, 0, 0, 0, 0, 0, 0, 0, 0, 0, 0, 0, 0, 0, 0, 0, 0, 0, 0, 0, 0, 0, 0, 0, 0, 0, 0, 0, 0, 0, 0, 1, 1, 1, 1, 1, 1, 1, 1, 1, 1, 1, 1, 1, 1, 1, 1, 1, 1, 1, 1, 1, 1, 1, 1, 1, 1, 1, 1, 1, 1, 1, 1, 1, 1, 1, 1, 1, 1, 1, 1, 1, 1, 1, 1, 1, 1, 1, 1, 1, 1, 1, 1, 1, 1, 1, 1, 1, 1, 1, 1, 1, 1, 1, 1, 1, 1, 1, 1, 1, 1, 1, 1, 1, 1, 1, 1, 1, 1, 1, 1, 1, 1, 1, 1, 1, 1, 1, 1, 1, 1, 1, 1, 1, 1, 1, 1, 1, 1, 1, 1, 1, 1, 1, 1, 1, 1, 1, 1, 1, 1, 1, 1, 1, 1, 1, 1, 1, 1, 1, 1, 1, 1, 1, 1, 1, 1, 1, 1, 1, 1, 1, 1, 1, 1, 1, 1, 1, 1, 1, 1, 1, 1, 1, 1, 1, 1, 1, 1, 1, 1, 1, 1, 1, 1, 1, 1, 1, 1, 1, 1, 1, 1, 1, 1, 1, 1, 1, 1, 1, 1, 1, 1, 1, 1, 1, 1, 1, 1, 1, 1, 1, 1, 1, 1, 1, 1, 1, 1, 1, 1, 1, 1, 1, 1, 1, 1, 1, 1, 1, 1, 1, 1, 1, 1, 1, 1, 1, 1, 1, 1, 1, 1, 1, 1, 1, 1, 1, 1, 1, 1, 1, 1, 1, 1, 1, 1, 1, 1, 1, 1, 1, 1, 1, 1, 1, 1, 1, 1, 1, 1, 1, 1, 1, 1, 1, 1, 1, 1, 1, 1, 1, 1, 1, 1, 1, 1, 1, 1, 1, 1, 1, 1, 1, 1, 1, 1, 1, 1, 1, 1, 1, 1, 1, 1, 1, 1, 1, 1, 1, 1, 1, 1, 1, 1, 1, 1, 1, 1, 1, 1, 1, 1, 1, 1, 1, 1, 1, 1, 1, 1, 1, 1, 1, 1, 1, 1, 1, 1, 1, 1, 1, 1, 1, 1, 1, 1, 1, 1, 1, 1, 1, 1, 1, 1, 1, 1, 1, 1, 1, 1, 1, 1, 1, 1, 1, 1, 1, 1, 1, 1, 1, 1, 1, 1, 1, 1, 1, 1, 1, 1, 1, 1, 1, 1, 1, 1, 1, 1, 1, 1, 1, 1, 1, 1, 1, 1, 1, 1, 1, 1, 1, 1, 1, 1, 1, 1, 1, 1, 1, 1, 1, 1, 1, 1, 1, 1, 1, 1, 1, 1, 1, 1, 1, 1, 1, 1, 1, 1, 1, 1, 1, 1, 1, 1, 1, 1, 1, 1, 1, 1, 1, 1, 1, 1, 1, 1, 1, 1, 1, 1, 1, 1, 1, 1, 1, 1, 1, 1, 1, 1, 1, 1, 1, 1, 1, 1, 1, 1, 1, 1, 1, 1, 1, 1, 1, 1, 1, 1, 1, 1, 1, 1, 1, 1, 1, 1, 1, 1, 1, 1, 1, 1, 1, 1, 1, 1, 0, 0, 0, 0, 0, 0, 0, 0, 0, 0, 0, 0, 0, 0, 0, 0, 0, 0, 0, 0, 0, 0, 0, 0, 0, 0, 0, 0, 0, 0, 0, 0, 0, 0, 0, 0, 0, 0, 0, 0, 0, 0, 0, 0, 0, 0, 0, 0, 0, 0, 0, 0, 0, 0, 0, 0, 0, 0, 0, 0, 0, 0, 0, 0, 0, 0, 0, 0, 0, 0, 0, 0, 0, 0, 0, 0, 0, 0, 0, 0, 0, 0, 0, 0, 0, 0, 0, 0, 0, 0, 0, 0, 0, 0, 0, 0, 0, 0, 0, 0, 0, 0, 0, 0, 0, 0, 0, 0, 0, 0, 0, 0, 0, 0, 0, 0, 0, 0, 0, 0, 0, 0, 0, 0, 0, 0, 0, 0, 0, 0, 0, 0, 0, 0, 0, 0, 0, 0, 0, 0, 0, 0, 0, 0, 0, 0, 0, 0, 0, 0, 0, 0, 0, 0, 0, 0, 0, 0, 0, 0, 0, 0, 0, 0, 0, 0, 0, 0, 0, 0, 0, 0, 0, 0, 0, 0, 0, 0, 0, 0, 0, 0, 0, 0, 0, 0, 0, 0, 0, 0, 0, 0, 0, 0, 0, 0, 0, 0, 0, 0, 0, 0, 0, 0, 0, 0, 0, 0, 0, 0, 0, 0, 0, 0, 0, 0, 0, 0, 0, 0, 0, 0, 0, 0, 0, 0, 0, 0, 0, 0, 0, 0, 0, 0, 0, 0, 0, 0, 0, 0, 0, 0, 0, 0, 0, 0, 0, 0, 0, 0, 0, 0, 0, 0, 0, 0, 0, 0, 0, 0, 0, 0, 0, 0, 0, 0, 0, 0, 0, 0, 0, 0, 0, 0, 0, 0, 0, 0, 0, 0, 0, 0, 0, 0, 0, 0, 0, 0, 0, 0, 0, 0, 0, 0, 0, 0, 0, 0, 0, 0, 0, 0, 0, 0, 0, 0, 0, 0, 0, 0, 0, 0, 0, 0, 0, 0, 0, 0, 0, 0, 0, 0, 0, 0, 0, 0, 0, 0, 0, 0, 0, 0, 0, 0, 0, 0, 0, 0, 0, 0, 0, 0, 0, 0, 0, 0, 0, 0, 0, 0, 0, 0, 0, 0, 0, 0, 0, 0, 0, 0, 0, 0, 0, 0, 0, 0, 0, 0, 0, 0, 0, 0, 0, 0, 0, 0, 0, 0, 0, 0, 0, 0, 0, 0, 0, 0, 0, 0, 0, 0, 0, 0, 0, 0, 0, 0, 0, 0, 0, 0])
_uv = me_icosphere_003.uv_layers.new(name='UVMap')
_uv.uv.foreach_set('vector', [0.8182, 0.0, 0.7727, 0.07873, 0.8636, 0.07873, 0.7273, 0.1575, 0.6818, 0.07873, 0.6364, 0.1575, 0.09091, 0.0, 0.04545, 0.07873, 0.1364, 0.07873, 0.2727, 0.0, 0.2273, 0.07873, 0.3182, 0.07873, 0.4545, 0.0, 0.4091, 0.07873, 0.5, 0.07873, 0.7273, 0.1575, 0.6364, 0.1575, 0.6818, 0.2362, 0.9091, 0.1575, 0.8182, 0.1575, 0.8636, 0.2362, 0.1818, 0.1575, 0.09091, 0.1575, 0.1364, 0.2362, 0.3636, 0.1575, 0.2727, 0.1575, 0.3182, 0.2362, 0.5455, 0.1575, 0.4545, 0.1575, 0.5, 0.2362, 0.7273, 0.1575, 0.6818, 0.2362, 0.7727, 0.2362, 0.9091, 0.1575, 0.8636, 0.2362, 0.9545, 0.2362, 0.1818, 0.1575, 0.1364, 0.2362, 0.2273, 0.2362, 0.3636, 0.1575, 0.3182, 0.2362, 0.4091, 0.2362, 0.5455, 0.1575, 0.5, 0.2362, 0.5909, 0.2362, 0.8182, 0.3149, 0.7273, 0.3149, 0.7727, 0.3937, 1.0, 0.3149, 0.9091, 0.3149, 0.9545, 0.3937, 0.2727, 0.3149, 0.1818, 0.3149, 0.2273, 0.3937, 0.4545, 0.3149, 0.3636, 0.3149, 0.4091, 0.3937, 0.6364, 0.3149, 0.5455, 0.3149, 0.5909, 0.3937, 0.5909, 0.3937, 0.5, 0.3937, 0.5455, 0.4724, 0.5909, 0.3937, 0.5455, 0.3149, 0.5, 0.3937, 0.5455, 0.3149, 0.4545, 0.3149, 0.5, 0.3937, 0.4091, 0.3937, 0.3182, 0.3937, 0.3636, 0.4724, 0.4091, 0.3937, 0.3636, 0.3149, 0.3182, 0.3937, 0.3636, 0.3149, 0.2727, 0.3149, 0.3182, 0.3937, 0.2273, 0.3937, 0.1364, 0.3937, 0.1818, 0.4724, 0.2273, 0.3937, 0.1818, 0.3149, 0.1364, 0.3937, 0.1818, 0.3149, 0.09091, 0.3149, 0.1364, 0.3937, 0.9545, 0.3937, 0.8636, 0.3937, 0.9091, 0.4724, 0.9545, 0.3937, 0.9091, 0.3149, 0.8636, 0.3937, 0.9091, 0.3149, 0.8182, 0.3149, 0.8636, 0.3937, 0.7727, 0.3937, 0.6818, 0.3937, 0.7273, 0.4724, 0.7727, 0.3937, 0.7273, 0.3149, 0.6818, 0.3937, 0.7273, 0.3149, 0.6364, 0.3149, 0.6818, 0.3937, 0.5909, 0.2362, 0.5455, 0.3149, 0.6364, 0.3149, 0.5909, 0.2362, 0.5, 0.2362, 0.5455, 0.3149, 0.5, 0.2362, 0.4545, 0.3149, 0.5455, 0.3149, 0.4091, 0.2362, 0.3636, 0.3149, 0.4545, 0.3149, 0.4091, 0.2362, 0.3182, 0.2362, 0.3636, 0.3149, 0.3182, 0.2362, 0.2727, 0.3149, 0.3636, 0.3149, 0.2273, 0.2362, 0.1818, 0.3149, 0.2727, 0.3149, 0.2273, 0.2362, 0.1364, 0.2362, 0.1818, 0.3149, 0.1364, 0.2362, 0.09091, 0.3149, 0.1818, 0.3149, 0.9545, 0.2362, 0.9091, 0.3149, 1.0, 0.3149, 0.9545, 0.2362, 0.8636, 0.2362, 0.9091, 0.3149, 0.8636, 0.2362, 0.8182, 0.3149, 0.9091, 0.3149, 0.7727, 0.2362, 0.7273, 0.3149, 0.8182, 0.3149, 0.7727, 0.2362, 0.6818, 0.2362, 0.7273, 0.3149, 0.6818, 0.2362, 0.6364, 0.3149, 0.7273, 0.3149, 0.5, 0.2362, 0.4091, 0.2362, 0.4545, 0.3149, 0.5, 0.2362, 0.4545, 0.1575, 0.4091, 0.2362, 0.4545, 0.1575, 0.3636, 0.1575, 0.4091, 0.2362, 0.3182, 0.2362, 0.2273, 0.2362, 0.2727, 0.3149, 0.3182, 0.2362, 0.2727, 0.1575, 0.2273, 0.2362, 0.2727, 0.1575, 0.1818, 0.1575, 0.2273, 0.2362, 0.1364, 0.2362, 0.04545, 0.2362, 0.09091, 0.3149, 0.1364, 0.2362, 0.09091, 0.1575, 0.04545, 0.2362, 0.09091, 0.1575, 0.0, 0.1575, 0.04545, 0.2362, 0.8636, 0.2362, 0.7727, 0.2362, 0.8182, 0.3149, 0.8636, 0.2362, 0.8182, 0.1575, 0.7727, 0.2362, 0.8182, 0.1575, 0.7273, 0.1575, 0.7727, 0.2362, 0.6818, 0.2362, 0.5909, 0.2362, 0.6364, 0.3149, 0.6818, 0.2362, 0.6364, 0.1575, 0.5909, 0.2362, 0.6364, 0.1575, 0.5455, 0.1575, 0.5909, 0.2362, 0.5, 0.07873, 0.4545, 0.1575, 0.5455, 0.1575, 0.5, 0.07873, 0.4091, 0.07873, 0.4545, 0.1575, 0.4091, 0.07873, 0.3636, 0.1575, 0.4545, 0.1575, 0.3182, 0.07873, 0.2727, 0.1575, 0.3636, 0.1575, 0.3182, 0.07873, 0.2273, 0.07873, 0.2727, 0.1575, 0.2273, 0.07873, 0.1818, 0.1575, 0.2727, 0.1575, 0.1364, 0.07873, 0.09091, 0.1575, 0.1818, 0.1575, 0.1364, 0.07873, 0.04545, 0.07873, 0.09091, 0.1575, 0.04545, 0.07873, 0.0, 0.1575, 0.09091, 0.1575, 0.6364, 0.1575, 0.5909, 0.07873, 0.5455, 0.1575, 0.6364, 0.1575, 0.6818, 0.07873, 0.5909, 0.07873, 0.6818, 0.07873, 0.6364, 0.0, 0.5909, 0.07873, 0.8636, 0.07873, 0.8182, 0.1575, 0.9091, 0.1575, 0.8636, 0.07873, 0.7727, 0.07873, 0.8182, 0.1575, 0.7727, 0.07873, 0.7273, 0.1575, 0.8182, 0.1575, 0.0, 0.0, 0.0, 0.0, 0.0, 0.0, 0.0, 0.0, 0.0, 0.0, 0.0, 0.0, 0.0, 0.0, 0.0, 0.0, 0.0, 0.0, 0.0, 0.0, 0.0, 0.0, 0.0, 0.0, 0.0, 0.0, 0.0, 0.0, 0.0, 0.0, 0.0, 0.0, 0.0, 0.0, 0.0, 0.0, 0.0, 0.0, 0.0, 0.0, 0.0, 0.0, 0.0, 0.0, 0.0, 0.0, 0.0, 0.0, 0.0, 0.0, 0.0, 0.0, 0.0, 0.0, 0.0, 0.0, 0.0, 0.0, 0.0, 0.0, 0.0, 0.0, 0.0, 0.0, 0.0, 0.0, 0.0, 0.0, 0.0, 0.0, 0.0, 0.0, 0.0, 0.0, 0.0, 0.0, 0.0, 0.0, 0.0, 0.0, 0.0, 0.0, 0.0, 0.0, 0.0, 0.0, 0.0, 0.0, 0.0, 0.0, 0.0, 0.0, 0.0, 0.0, 0.0, 0.0, 0.0, 0.0, 0.0, 0.0, 0.0, 0.0, 0.0, 0.0, 0.0, 0.0, 0.0, 0.0, 0.0, 0.0, 0.0, 0.0, 0.0, 0.0, 0.0, 0.0, 0.0, 0.0, 0.0, 0.0, 0.0, 0.0, 0.0, 0.0, 0.0, 0.0, 0.0, 0.0, 0.0, 0.0, 0.0, 0.0, 0.0, 0.0, 0.0, 0.0, 0.0, 0.0, 0.0, 0.0, 0.0, 0.0, 0.0, 0.0, 0.0, 0.0, 0.0, 0.0, 0.0, 0.0, 0.0, 0.0, 0.0, 0.0, 0.0, 0.0, 0.0, 0.0, 0.0, 0.0, 0.0, 0.0, 0.0, 0.0, 0.0, 0.0, 0.0, 0.0, 0.0, 0.0, 0.0, 0.0, 0.0, 0.0, 0.0, 0.0, 0.0, 0.0, 0.0, 0.0, 0.0, 0.0, 0.0, 0.0, 0.0, 0.0, 0.0, 0.0, 0.0, 0.0, 0.0, 0.0, 0.0, 0.0, 0.0, 0.0, 0.0, 0.0, 0.0, 0.0, 0.0, 0.0, 0.0, 0.0, 0.0, 0.0, 0.0, 0.0, 0.0, 0.0, 0.0, 0.0, 0.0, 0.0, 0.0, 0.0, 0.0, 0.0, 0.0, 0.0, 0.0, 0.0, 0.0, 0.0, 0.0, 0.0, 0.0, 0.0, 0.0, 0.0, 0.0, 0.0, 0.0, 0.0, 0.0, 0.0, 0.0, 0.0, 0.0, 0.0, 0.0, 0.0, 0.0, 0.0, 0.0, 0.0, 0.0, 0.0, 0.0, 0.0, 0.0, 0.0, 0.0, 0.0, 0.0, 0.0, 0.0, 0.0, 0.0, 0.0, 0.0, 0.0, 0.0, 0.0, 0.0, 0.0, 0.0, 0.0, 0.0, 0.0, 0.0, 0.0, 0.0, 0.0, 0.0, 0.0, 0.0, 0.0, 0.0, 0.0, 0.0, 0.0, 0.0, 0.0, 0.0, 0.0, 0.0, 0.0, 0.0, 0.0, 0.0, 0.0, 0.0, 0.0, 0.0, 0.0, 0.0, 0.0, 0.0, 0.0, 0.0, 0.0, 0.0, 0.0, 0.0, 0.0, 0.0, 0.0, 0.0, 0.0, 0.0, 0.0, 0.0, 0.0, 0.0, 0.0, 0.0, 0.0, 0.0, 0.0, 0.0, 0.0, 0.0, 0.0, 0.0, 0.0, 0.0, 0.0, 0.0, 0.0, 0.0, 0.0, 0.0, 0.0, 0.0, 0.0, 0.0, 0.0, 0.0, 0.0, 0.0, 0.0, 0.0, 0.0, 0.0, 0.0, 0.0, 0.0, 0.0, 0.0, 0.0, 0.0, 0.0, 0.0, 0.0, 0.0, 0.0, 0.0, 0.0, 0.0, 0.0, 0.0, 0.0, 0.0, 0.0, 0.0, 0.0, 0.0, 0.0, 0.0, 0.0, 0.0, 0.0, 0.0, 0.0, 0.0, 0.0, 0.0, 0.0, 0.0, 0.0, 0.0, 0.0, 0.0, 0.0, 0.0, 0.0, 0.0, 0.0, 0.0, 0.0, 0.0, 0.0, 0.0, 0.0, 0.0, 0.0, 0.0, 0.0, 0.0, 0.0, 0.0, 0.0, 0.0, 0.0, 0.0, 0.0, 0.0, 0.0, 0.0, 0.0, 0.0, 0.0, 0.0, 0.0, 0.0, 0.0, 0.0, 0.0, 0.0, 0.0, 0.0, 0.0, 0.0, 0.0, 0.0, 0.0, 0.0, 0.0, 0.0, 0.0, 0.0, 0.0, 0.0, 0.0, 0.0, 0.0, 0.0, 0.0, 0.0, 0.0, 0.0, 0.0, 0.0, 0.0, 0.0, 0.0, 0.0, 0.0, 0.0, 0.0, 0.0, 0.0, 0.0, 0.0, 0.0, 0.0, 0.0, 0.0, 0.0, 0.0, 0.0, 0.0, 0.0, 0.0, 0.0, 0.0, 0.0, 0.0, 0.0, 0.0, 0.0, 0.0, 0.0, 0.0, 0.0, 0.0, 0.0, 0.0, 0.0, 0.0, 0.0, 0.0, 0.0, 0.0, 0.0, 0.0, 0.0, 0.0, 0.0, 0.0, 0.0, 0.0, 0.0, 0.0, 0.0, 0.0, 0.0, 0.0, 0.0, 0.0, 0.0, 0.0, 0.0, 0.0, 0.0, 0.0, 0.0, 0.0, 0.0, 0.0, 0.0, 0.0, 0.0, 0.0, 0.0, 0.0, 0.0, 0.0, 0.0, 0.0, 0.0, 0.0, 0.0, 0.0, 0.0, 0.0, 0.0, 0.0, 0.0, 0.0, 0.0, 0.0, 0.0, 0.0, 0.0, 0.0, 0.0, 0.0, 0.0, 0.0, 0.0, 0.0, 0.0, 0.0, 0.0, 0.0, 0.0, 0.0, 0.0, 0.0, 0.0, 0.0, 0.0, 0.0, 0.0, 0.0, 0.0, 0.0, 0.0, 0.0, 0.0, 0.0, 0.0, 0.0, 0.0, 0.0, 0.0, 0.0, 0.0, 0.0, 0.0, 0.0, 0.0, 0.0, 0.0, 0.0, 0.0, 0.0, 0.0, 0.0, 0.0, 0.0, 0.0, 0.0, 0.0, 0.0, 0.0, 0.0, 0.0, 0.0, 0.0, 0.0, 0.0, 0.0, 0.0, 0.0, 0.0, 0.0, 0.0, 0.0, 0.0, 0.0, 0.0, 0.0, 0.0, 0.0, 0.0, 0.0, 0.0, 0.0, 0.0, 0.0, 0.0, 0.0, 0.0, 0.0, 0.0, 0.0, 0.0, 0.0, 0.0, 0.0, 0.0, 0.0, 0.0, 0.0, 0.0, 0.0, 0.0, 0.0, 0.0, 0.0, 0.0, 0.0, 0.0, 0.0, 0.0, 0.0, 0.0, 0.0, 0.0, 0.0, 0.0, 0.0, 0.0, 0.0, 0.0, 0.0, 0.0, 0.0, 0.0, 0.0, 0.0, 0.0, 0.0, 0.0, 0.0, 0.0, 0.0, 0.0, 0.0, 0.0, 0.0, 0.0, 0.0, 0.0, 0.0, 0.0, 0.0, 0.0, 0.0, 0.0, 0.0, 0.0, 0.0, 0.0, 0.0, 0.0, 0.0, 0.0, 0.0, 0.0, 0.0, 0.0, 0.0, 0.0, 0.0, 0.0, 0.0, 0.0, 0.0, 0.0, 0.0, 0.0, 0.0, 0.0, 0.0, 0.0, 0.0, 0.0, 0.0, 0.0, 0.0, 0.0, 0.0, 0.0, 0.0, 0.0, 0.0, 0.0, 0.0, 0.0, 0.0, 0.0, 0.0, 0.0, 0.0, 0.0, 0.0, 0.0, 0.0, 0.0, 0.0, 0.0, 0.0, 0.0, 0.0, 0.0, 0.0, 0.0, 0.0, 0.0, 0.0, 0.0, 0.0, 0.0, 0.0, 0.0, 0.0, 0.0, 0.0, 0.0, 0.0, 0.0, 0.0, 0.0, 0.0, 0.0, 0.0, 0.0, 0.0, 0.0, 0.0, 0.0, 0.0, 0.0, 0.0, 0.0, 0.0, 0.0, 0.0, 0.0, 0.0, 0.0, 0.0, 0.0, 0.0, 0.0, 0.0, 0.0, 0.0, 0.0, 0.0, 0.0, 0.0, 0.0, 0.0, 0.0, 0.0, 0.0, 0.0, 0.0, 0.0, 0.0, 0.0, 0.0, 0.0, 0.0, 0.0, 0.0, 0.0, 0.0, 0.0, 0.0, 0.0, 0.0, 0.0, 0.0, 0.0, 0.0, 0.0, 0.0, 0.0, 0.0, 0.0, 0.0, 0.0, 0.0, 0.0, 0.0, 0.0, 0.0, 0.0, 0.0, 0.0, 0.0, 0.0, 0.0, 0.0, 0.0, 0.0, 0.0, 0.0, 0.0, 0.0, 0.0, 0.0, 0.0, 0.0, 0.0, 0.0, 0.0, 0.0, 0.0, 0.0, 0.0, 0.0, 0.0, 0.0, 0.0, 0.0, 0.0, 0.0, 0.0, 0.0, 0.0, 0.0, 0.0, 0.0, 0.0, 0.0, 0.0, 0.0, 0.0, 0.0, 0.0, 0.0, 0.0, 0.0, 0.0, 0.0, 0.0, 0.0, 0.0, 0.0, 0.0, 0.0, 0.0, 0.0, 0.0, 0.0, 0.0, 0.0, 0.0, 0.0, 0.0, 0.0, 0.0, 0.0, 0.0, 0.0, 0.0, 0.0, 0.0, 0.0, 0.0, 0.0, 0.0, 0.0, 0.0, 0.0, 0.0, 0.0, 0.0, 0.0, 0.0, 0.0, 0.0, 0.0, 0.0, 0.0, 0.0, 0.0, 0.0, 0.0, 0.0, 0.0, 0.0, 0.0, 0.0, 0.0, 0.0, 0.0, 0.0, 0.0, 0.0, 0.0, 0.0, 0.0, 0.0, 0.0, 0.0, 0.0, 0.0, 0.0, 0.0, 0.0, 0.0, 0.0, 0.0, 0.0, 0.0, 0.0, 0.0, 0.0, 0.0, 0.0, 0.0, 0.0, 0.0, 0.0, 0.0, 0.0, 0.0, 0.0, 0.0, 0.0, 0.0, 0.0, 0.0, 0.0, 0.0, 0.0, 0.0, 0.0, 0.0, 0.0, 0.0, 0.0, 0.0, 0.0, 0.0, 0.0, 0.0, 0.0, 0.0, 0.0, 0.0, 0.0, 0.0, 0.0, 0.0, 0.0, 0.0, 0.0, 0.0, 0.0, 0.0, 0.0, 0.0, 0.0, 0.0, 0.0, 0.0, 0.0, 0.0, 0.0, 0.0, 0.0, 0.0, 0.0, 0.0, 0.0, 0.0, 0.0, 0.0, 0.0, 0.0, 0.0, 0.0, 0.0, 0.0, 0.0, 0.0, 0.0, 0.0, 0.0, 0.0, 0.0, 0.0, 0.0, 0.0, 0.0, 0.0, 0.0, 0.0, 0.0, 0.0, 0.0, 0.0, 0.0, 0.0, 0.0, 0.0, 0.0, 0.0, 0.0, 0.0, 0.0, 0.0, 0.0, 0.0, 0.0, 0.0, 0.0, 0.0, 0.0, 0.0, 0.0, 0.0, 0.0, 0.0, 0.0, 0.0, 0.0, 0.0, 0.0, 0.0, 0.0, 0.0, 0.0, 0.0, 0.0, 0.0, 0.0, 0.0, 0.0, 0.0, 0.0, 0.0, 0.0, 0.0, 0.0, 0.0, 0.0, 0.0, 0.0, 0.0, 0.0, 0.0, 0.0, 0.0, 0.0, 0.0, 0.0, 0.0, 0.0, 0.0, 0.0, 0.0, 0.0, 0.0, 0.0, 0.0, 0.0, 0.0, 0.0, 0.0, 0.0, 0.0, 0.0, 0.0, 0.0, 0.0, 0.0, 0.0, 0.0, 0.0, 0.0, 0.0, 0.0, 0.0, 0.0, 0.0, 0.0, 0.0, 0.0, 0.0, 0.0, 0.0, 0.0, 0.0, 0.0, 0.0, 0.0, 0.0, 0.0, 0.0, 0.0, 0.0, 0.0, 0.0, 0.0, 0.0, 0.0, 0.0, 0.0, 0.0, 0.0, 0.0, 0.0, 0.0, 0.0, 0.0, 0.0, 0.0, 0.0, 0.0, 0.0, 0.0, 0.0, 0.0, 0.0, 0.0, 0.0, 0.0, 0.0, 0.0, 0.0, 0.0, 0.0, 0.0, 0.0, 0.0, 0.0, 0.0, 0.0, 0.0, 0.0, 0.0, 0.0, 0.0, 0.0, 0.0, 0.0, 0.0, 0.0, 0.0, 0.0, 0.0, 0.0, 0.0, 0.0, 0.0, 0.0, 0.0, 0.0, 0.0, 0.0, 0.0, 0.0, 0.0, 0.0, 0.0, 0.0, 0.0, 0.0, 0.0, 0.0, 0.0, 0.0, 0.0, 0.0, 0.0, 0.0, 0.0, 0.0, 0.0, 0.0, 0.0, 0.0, 0.0, 0.0, 0.0, 0.0, 0.0, 0.0, 0.0, 0.0, 0.0, 0.0, 0.0, 0.0, 0.0, 0.0, 0.0, 0.0, 0.0, 0.0, 0.0, 0.0, 0.0, 0.0, 0.0, 0.0, 0.0, 0.0, 0.0, 0.0, 0.0, 0.0, 0.0, 0.0, 0.0, 0.0, 0.0, 0.0, 0.0, 0.0, 0.0, 0.0, 0.0, 0.0, 0.0, 0.0, 0.0, 0.0, 0.0, 0.0, 0.0, 0.0, 0.0, 0.0, 0.0, 0.0, 0.0, 0.0, 0.0, 0.0, 0.0, 0.0, 0.0, 0.0, 0.0, 0.0, 0.0, 0.0, 0.0, 0.0, 0.0, 0.0, 0.0, 0.0, 0.0, 0.0, 0.0, 0.0, 0.0, 0.0, 0.0, 0.0, 0.0, 0.0, 0.0, 0.0, 0.0, 0.0, 0.0, 0.0, 0.0, 0.0, 0.0, 0.0, 0.0, 0.0, 0.0, 0.0, 0.0, 0.0, 0.0, 0.0, 0.0, 0.0, 0.0, 0.0, 0.0, 0.0, 0.0, 0.0, 0.0, 0.0, 0.0, 0.0, 0.0, 0.0, 0.0, 0.0, 0.0, 0.0, 0.0, 0.0, 0.0, 0.0, 0.0, 0.0, 0.0, 0.0, 0.0, 0.0, 0.0, 0.0, 0.0, 0.0, 0.0, 0.0, 0.0, 0.0, 0.0, 0.0, 0.0, 0.0, 0.0, 0.0, 0.0, 0.0, 0.0, 0.0, 0.0, 0.0, 0.0, 0.0, 0.0, 0.0, 0.0, 0.0, 0.0, 0.0, 0.0, 0.0, 0.0, 0.0, 0.0, 0.0, 0.0, 0.0, 0.0, 0.0, 0.0, 0.0, 0.0, 0.0, 0.0, 0.0, 0.0, 0.0, 0.0, 0.0, 0.0, 0.0, 0.0, 0.0, 0.0, 0.0, 0.0, 0.0, 0.0, 0.0, 0.0, 0.0, 0.0, 0.0, 0.0, 0.0, 0.0, 0.0, 0.0, 0.0, 0.0, 0.0, 0.0, 0.0, 0.0, 0.0, 0.0, 0.0, 0.0, 0.0, 0.0, 0.0, 0.0, 0.0, 0.0, 0.0, 0.0, 0.0, 0.0, 0.0, 0.0, 0.0, 0.0, 0.0, 0.0, 0.0, 0.0, 0.0, 0.0, 0.0, 0.0, 0.0, 0.0, 0.0, 0.0, 0.0, 0.0, 0.0, 0.0, 0.0, 0.0, 0.0, 0.0, 0.0, 0.0, 0.0, 0.0, 0.0, 0.0, 0.0, 0.0, 0.0, 0.0, 0.0, 0.0, 0.0, 0.0, 0.0, 0.0, 0.0, 0.0, 0.0, 0.0, 0.0, 0.0, 0.0, 0.0, 0.0, 0.0, 0.0, 0.0, 0.0, 0.0, 0.0, 0.0, 0.0, 0.0, 0.0, 0.0, 0.0, 0.0, 0.0, 0.0, 0.0, 0.0, 0.0, 0.0, 0.0, 0.0, 0.0, 0.0, 0.0, 0.0, 0.0, 0.0, 0.0, 0.0, 0.0, 0.0, 0.0, 0.0, 0.0, 0.0, 0.0, 0.0, 0.0, 0.0, 0.0, 0.0, 0.0, 0.0, 0.0, 0.0, 0.0, 0.0, 0.0, 0.0, 0.0, 0.0, 0.0, 0.0, 0.0, 0.0, 0.0, 0.0, 0.0, 0.0, 0.0, 0.0, 0.0, 0.0, 0.0, 0.0, 0.0, 0.0, 0.0, 0.0, 0.0, 0.0, 0.0, 0.0, 0.0, 0.0, 0.0, 0.0, 0.0, 0.0, 0.0, 0.0, 0.0, 0.0, 0.0, 0.0, 0.0, 0.0, 0.0, 0.0, 0.0, 0.0, 0.0, 0.0, 0.0, 0.0, 0.0, 0.0, 0.0, 0.0, 0.0, 0.0, 0.0, 0.0, 0.0, 0.0, 0.0, 0.0, 0.0, 0.0, 0.0, 0.0, 0.0, 0.0, 0.0, 0.0, 0.0, 0.0, 0.0, 0.0, 0.0, 0.0, 0.0, 0.0, 0.0, 0.0, 0.0, 0.0, 0.0, 0.0, 0.0, 0.0, 0.0, 0.0, 0.0, 0.0, 0.0, 0.0, 0.0, 0.0, 0.0, 0.0, 0.0, 0.0, 0.0, 0.0, 0.0, 0.0, 0.0, 0.0, 0.0, 0.0, 0.0, 0.0, 0.0, 0.0, 0.0, 0.0, 0.0, 0.0, 0.0, 0.0, 0.0, 0.0, 0.0, 0.0, 0.0, 0.0, 0.0, 0.0, 0.0, 0.0, 0.0, 0.0, 0.0, 0.0, 0.0, 0.0, 0.0, 0.0, 0.0, 0.0, 0.0, 0.0, 0.0, 0.0, 0.0, 0.0, 0.0, 0.0, 0.0, 0.0, 0.0, 0.0, 0.0, 0.0, 0.0, 0.0, 0.0, 0.0, 0.0, 0.0, 0.0, 0.0, 0.0, 0.0, 0.0, 0.0, 0.0, 0.0, 0.0, 0.0, 0.0, 0.0, 0.0, 0.0, 0.0, 0.0, 0.0, 0.0, 0.0, 0.0, 0.0, 0.0, 0.0, 0.0, 0.0, 0.0, 0.0, 0.0, 0.0, 0.0, 0.0, 0.0, 0.0, 0.0, 0.0, 0.0, 0.0, 0.0, 0.0, 0.0, 0.0, 0.0, 0.0, 0.0, 0.0, 0.0, 0.0, 0.0, 0.0, 0.0, 0.0, 0.0, 0.0, 0.0, 0.0, 0.0, 0.0, 0.0, 0.0, 0.0, 0.0, 0.0, 0.0, 0.0, 0.0, 0.0, 0.0, 0.0, 0.0, 0.0, 0.0, 0.0, 0.0, 0.0, 0.0, 0.0, 0.0, 0.0, 0.0, 0.0, 0.0, 0.0, 0.0, 0.0, 0.0, 0.0, 0.0, 0.0, 0.0, 0.0, 0.0, 0.0, 0.0, 0.0, 0.0, 0.0, 0.0, 0.0, 0.0, 0.0, 0.0, 0.0, 0.0, 0.0, 0.0, 0.0, 0.0, 0.0, 0.0, 0.0, 0.0, 0.0, 0.0, 0.0, 0.0, 0.0, 0.0, 0.0, 0.0, 0.0, 0.0, 0.0, 0.0, 0.0, 0.0, 0.0, 0.0, 0.0, 0.0, 0.0, 0.0, 0.0, 0.0, 0.0, 0.0, 0.0, 0.0, 0.0, 0.0, 0.0, 0.0, 0.0, 0.0, 0.0, 0.0, 0.0, 0.0, 0.0, 0.0, 0.0, 0.0, 0.0, 0.0, 0.0, 0.0, 0.0, 0.0, 0.0, 0.0, 0.0, 0.0, 0.0, 0.0, 0.0, 0.0, 0.0, 0.0, 0.0, 0.0, 0.0, 0.0, 0.0, 0.0, 0.0, 0.0, 0.0, 0.0, 0.0, 0.0, 0.0, 0.0, 0.0, 0.0, 0.0, 0.0, 0.0, 0.0, 0.0, 0.0, 0.0, 0.0, 0.0, 0.0, 0.0, 0.0, 0.0, 0.0, 0.0, 0.0, 0.0, 0.0, 0.0, 0.0, 0.0, 0.0, 0.0, 0.0, 0.0, 0.0, 0.0, 0.0, 0.0, 0.0, 0.0, 0.0, 0.0, 0.0, 0.0, 0.0, 0.0, 0.0, 0.0, 0.0, 0.0, 0.0, 0.0, 0.0, 0.0, 0.0, 0.0, 0.0, 0.0, 0.0, 0.0, 0.0, 0.0, 0.0, 0.0, 0.0, 0.0, 0.0, 0.0, 0.0, 0.0, 0.0, 0.0, 0.0, 0.0, 0.0, 0.0, 0.0, 0.0, 0.0, 0.0, 0.0, 0.0, 0.0, 0.0, 0.0, 0.0, 0.0, 0.0, 0.0, 0.0, 0.0, 0.0, 0.0, 0.0, 0.0, 0.0, 0.0, 0.0, 0.0, 0.0, 0.0, 0.0, 0.0, 0.0, 0.0, 0.0, 0.0, 0.0, 0.0, 0.0, 0.0, 0.0, 0.0, 0.0, 0.0, 0.0, 0.0, 0.0, 0.0, 0.0, 0.0, 0.0, 0.0, 0.0, 0.0, 0.0, 0.0, 0.0, 0.0, 0.0, 0.0, 0.0, 0.0, 0.0, 0.0, 0.0, 0.0, 0.0, 0.0, 0.0, 0.0, 0.0, 0.0, 0.0, 0.0, 0.0, 0.0, 0.0, 0.0, 0.0, 0.0, 0.0, 0.0, 0.0, 0.0, 0.0, 0.0, 0.0, 0.0, 0.0, 0.0, 0.0, 0.0, 0.0, 0.0, 0.0, 0.0, 0.0, 0.0, 0.0, 0.0, 0.0, 0.0, 0.0, 0.0, 0.0, 0.0, 0.0, 0.0, 0.0, 0.0, 0.0, 0.0, 0.0, 0.0, 0.0, 0.0, 0.0, 0.0, 0.0, 0.0, 0.0, 0.0, 0.0, 0.0, 0.0, 0.0, 0.0, 0.0, 0.0, 0.0, 0.0, 0.0, 0.0, 0.0, 0.0, 0.0, 0.0, 0.0, 0.0, 0.0, 0.0, 0.0, 0.0, 0.0, 0.0, 0.0, 0.0, 0.0, 0.0, 0.0, 0.0, 0.0, 0.0, 0.0, 0.0, 0.0, 0.0, 0.0, 0.0, 0.0, 0.0, 0.0, 0.0, 0.0, 0.0, 0.0, 0.0, 0.0, 0.0, 0.0, 0.0, 0.0, 0.0, 0.0, 0.0, 0.0, 0.0, 0.0, 0.0, 0.0, 0.0, 0.0, 0.0, 0.0, 0.0, 0.0, 0.0, 0.0, 0.0, 0.0, 0.0, 0.0, 0.0, 0.0, 0.0, 0.0, 0.0, 0.0, 0.0, 0.0, 0.0, 0.0, 0.0, 0.0, 0.0, 0.0, 0.0, 0.0, 0.0, 0.0, 0.0, 0.0, 0.0, 0.0, 0.0, 0.0, 0.0, 0.0, 0.0, 0.0, 0.0, 0.0, 0.0, 0.0, 0.0, 0.0, 0.0, 0.0, 0.0, 0.0, 0.0, 0.0, 0.0, 0.0, 0.0, 0.0, 0.0, 0.0, 0.0, 0.0, 0.0, 0.0, 0.0, 0.0, 0.0, 0.0, 0.0, 0.0, 0.0, 0.0, 0.0, 0.0, 0.0, 0.0, 0.0, 0.0, 0.0, 0.0, 0.0, 0.0, 0.0, 0.0, 0.0, 0.0, 0.0, 0.0, 0.0, 0.0, 0.0, 0.0, 0.0, 0.0, 0.0, 0.0, 0.0, 0.0, 0.0, 0.0, 0.0, 0.0, 0.0, 0.0, 0.0, 0.0, 0.0, 0.0, 0.0, 0.0, 0.0, 0.0, 0.0, 0.0, 0.0, 0.0, 0.0, 0.0, 0.0, 0.0, 0.0, 0.0, 0.0, 0.0, 0.0, 0.0, 0.0, 0.0, 0.0, 0.0, 0.0, 0.0, 0.0, 0.0, 0.0, 0.0, 0.0, 0.0, 0.0, 0.0, 0.0, 0.0, 0.0, 0.0, 0.0, 0.0, 0.0, 0.0, 0.0, 0.0, 0.0, 0.0, 0.0, 0.0, 0.0, 0.0, 0.0, 0.0, 0.0, 0.0, 0.0, 0.0, 0.0, 0.0, 0.0, 0.0, 0.0, 0.0, 0.0, 0.0, 0.0, 0.0, 0.0, 0.0, 0.0, 0.0, 0.0, 0.0, 0.0, 0.0, 0.0, 0.0, 0.0, 0.0, 0.0, 0.0, 0.0, 0.0, 0.0, 0.0, 0.0, 0.0, 0.0, 0.0, 0.0, 0.0, 0.0, 0.0, 0.0, 0.0, 0.0, 0.0, 0.0, 0.0, 0.0, 0.0, 0.0, 0.0, 0.0, 0.0, 0.0, 0.0, 0.0, 0.0, 0.0, 0.0, 0.0, 0.0, 0.0, 0.0, 0.0, 0.0, 0.0, 0.0, 0.0, 0.0, 0.0, 0.0, 0.0, 0.0, 0.0, 0.0, 0.0, 0.0, 0.0, 0.0, 0.0, 0.0, 0.0, 0.0, 0.0, 0.0, 0.0, 0.0, 0.0, 0.0, 0.0, 0.0, 0.0, 0.0, 0.0, 0.0, 0.0, 0.0, 0.0, 0.0, 0.0, 0.0, 0.0, 0.0, 0.0, 0.0, 0.0, 0.0, 0.0, 0.0, 0.0, 0.0, 0.0, 0.0, 0.0, 0.0, 0.0, 0.0, 0.0, 0.0, 0.0, 0.0, 0.0, 0.0, 0.0, 0.0, 0.0, 0.0, 0.0, 0.0, 0.0, 0.0, 0.0, 0.0, 0.0, 0.0, 0.0, 0.0, 0.0, 0.0, 0.0, 0.0, 0.0, 0.0, 0.0, 0.0, 0.0, 0.0, 0.0, 0.0, 0.0, 0.0, 0.0, 0.0, 0.0, 0.0, 0.0, 0.0, 0.0, 0.0, 0.0, 0.0, 0.0, 0.0, 0.0, 0.0, 0.0, 0.0, 0.0, 0.0, 0.0, 0.0, 0.0, 0.0, 0.0, 0.0, 0.0, 0.0, 0.0, 0.0, 0.0, 0.0, 0.0, 0.0, 0.0, 0.0, 0.0, 0.0, 0.0, 0.0, 0.0, 0.0, 0.0, 0.0, 0.0, 0.0, 0.0, 0.0, 0.0, 0.0, 0.0, 0.0, 0.0, 0.0, 0.0, 0.0, 0.0, 0.0, 0.0, 0.0, 0.0, 0.0, 0.0, 0.0, 0.0, 0.0, 0.0, 0.0, 0.0, 0.0, 0.0, 0.0, 0.0, 0.0, 0.0, 0.0, 0.0, 0.0, 0.0, 0.0, 0.0, 0.0, 0.0, 0.0, 0.0, 0.0, 0.0, 0.0, 0.0, 0.0, 0.0, 0.0, 0.0, 0.0, 0.0, 0.0, 0.0, 0.0, 0.0, 0.0, 0.0, 0.0, 0.0, 0.0, 0.0, 0.0, 0.0, 0.0, 0.0, 0.0, 0.0, 0.0, 0.0, 0.0, 0.0, 0.0, 0.0, 0.0, 0.0, 0.0, 0.0, 0.0, 0.0, 0.0, 0.0, 0.0, 0.0, 0.0, 0.0, 0.0, 0.0, 0.0, 0.0, 0.0, 0.0, 0.0, 0.0, 0.0, 0.0, 0.0, 0.0, 0.0, 0.0, 0.0, 0.0, 0.0, 0.0, 0.0, 0.0, 0.0, 0.0, 0.0, 0.0, 0.0, 0.0, 0.0, 0.0, 0.0, 0.0, 0.0, 0.0, 0.0, 0.0, 0.0, 0.0, 0.0, 0.0, 0.0, 0.0, 0.0, 0.0, 0.0, 0.0, 0.0, 0.0, 0.0, 0.0, 0.0, 0.0, 0.0, 0.0, 0.0, 0.0, 0.0, 0.0, 0.0, 0.0, 0.0, 0.0, 0.0, 0.0, 0.0, 0.0, 0.0, 0.0, 0.0, 0.0, 0.0, 0.0, 0.0, 0.0, 0.0, 0.0, 0.0, 0.0, 0.0, 0.0, 0.0, 0.0, 0.0, 0.0, 0.0, 0.0, 0.0, 0.0, 0.0, 0.0, 0.0, 0.0, 0.0, 0.0, 0.0, 0.0, 0.0, 0.0, 0.0, 0.0, 0.0, 0.0, 0.0, 0.0, 0.0, 0.0, 0.0, 0.0, 0.0, 0.0, 0.0, 0.0, 0.0, 0.0, 0.0, 0.0, 0.0, 0.0, 0.0, 0.0, 0.0, 0.0, 0.0, 0.0, 0.0, 0.0, 0.0, 0.0, 0.0, 0.0, 0.0, 0.0, 0.0, 0.0, 0.0, 0.0, 0.0, 0.0, 0.0, 0.0, 0.0, 0.0, 0.0, 0.0, 0.0, 0.0, 0.0, 0.0, 0.0, 0.0, 0.0, 0.0, 0.0, 0.0, 0.0, 0.0, 0.0, 0.0, 0.0, 0.0, 0.0, 0.0, 0.0, 0.0, 0.0, 0.0, 0.0, 0.0, 0.0, 0.0, 0.0, 0.0, 0.0, 0.0, 0.0, 0.0, 0.0, 0.0, 0.0, 0.0, 0.0, 0.0, 0.0, 0.0, 0.0, 0.0, 0.0, 0.0, 0.0, 0.0, 0.0, 0.0, 0.0, 0.0, 0.0, 0.0, 0.0, 0.0, 0.0, 0.0, 0.0, 0.0, 0.0, 0.0, 0.0, 0.0, 0.0, 0.0, 0.0, 0.0, 0.0, 0.0, 0.0, 0.0, 0.0, 0.0, 0.0, 0.0, 0.0, 0.0, 0.0, 0.0, 0.0, 0.0, 0.0, 0.0, 0.0, 0.0, 0.0, 0.0, 0.0, 0.0, 0.0, 0.0, 0.0, 0.0, 0.0, 0.0, 0.0, 0.0, 0.0, 0.0, 0.0, 0.0, 0.0, 0.0, 0.0, 0.0, 0.0, 0.0, 0.0, 0.0, 0.0, 0.0, 0.0, 0.0, 0.0, 0.0, 0.0, 0.0, 0.0, 0.0, 0.0, 0.0, 0.0, 0.0, 0.0, 0.0, 0.0, 0.0, 0.0, 0.0, 0.0, 0.0, 0.0, 0.0, 0.0, 0.0, 0.0, 0.0, 0.0, 0.0, 0.0, 0.0, 0.0, 0.0, 0.0, 0.0, 0.0, 0.0, 0.0, 0.0, 0.0, 0.0, 0.0, 0.0, 0.0, 0.0, 0.0, 0.0, 0.0, 0.0, 0.0, 0.0, 0.0, 0.0, 0.0, 0.0, 0.0, 0.0, 0.0, 0.0, 0.0, 0.0, 0.0, 0.0, 0.0, 0.0, 0.0, 0.0, 0.0, 0.0, 0.0, 0.0, 0.0, 0.0, 0.0, 0.0, 0.0, 0.0, 0.0, 0.0, 0.0, 0.0, 0.0, 0.0, 0.0, 0.0, 0.0, 0.0, 0.0, 0.0, 0.0, 0.0, 0.0, 0.0, 0.0, 0.0, 0.0, 0.0, 0.0, 0.0, 0.0, 0.0, 0.0, 0.0, 0.0, 0.0, 0.0, 0.0, 0.0, 0.0, 0.0, 0.0, 0.0, 0.0, 0.0, 0.0, 0.0, 0.0, 0.0, 0.0, 0.0, 0.0, 0.0, 0.0, 0.0, 0.0, 0.0, 0.0, 0.0, 0.0, 0.0, 0.0, 0.0, 0.0, 0.0, 0.0, 0.0, 0.0, 0.0, 0.0, 0.0, 0.0, 0.0, 0.0, 0.0, 0.0, 0.0, 0.0, 0.0, 0.0, 0.0, 0.0, 0.0, 0.0, 0.0, 0.0, 0.0, 0.0, 0.0, 0.0, 0.0, 0.0, 0.0, 0.0, 0.0, 0.0, 0.0, 0.0, 0.0, 0.0, 0.0, 0.0, 0.0, 0.0, 0.0, 0.0, 0.0, 0.0, 0.0, 0.0, 0.0, 0.0, 0.0, 0.0, 0.0, 0.0, 0.0, 0.0, 0.0, 0.0, 0.0, 0.0, 0.0, 0.0, 0.0, 0.0, 0.0, 0.0, 0.0, 0.0, 0.0, 0.0, 0.0, 0.0, 0.0, 0.0, 0.0, 0.0, 0.0, 0.0, 0.0, 0.0, 0.0, 0.0, 0.0, 0.0, 0.0, 0.0, 0.0, 0.0, 0.0, 0.0, 0.0, 0.0, 0.0, 0.0, 0.0, 0.0, 0.0, 0.0, 0.0, 0.0, 0.0, 0.0, 0.0, 0.0, 0.0, 0.0, 0.0, 0.0, 0.0, 0.0, 0.0, 0.0, 0.0, 0.0, 0.0, 0.0, 0.0, 0.0, 0.0, 0.0, 0.0, 0.0, 0.0, 0.0, 0.0, 0.0, 0.0, 0.0, 0.0, 0.0, 0.0, 0.0, 0.0, 0.0, 0.0, 0.0, 0.0, 0.0, 0.0, 0.0, 0.0, 0.0, 0.0, 0.0, 0.0, 0.0, 0.0, 0.0, 0.0, 0.0, 0.0, 0.0, 0.0, 0.0, 0.0, 0.0, 0.0, 0.0, 0.0, 0.0, 0.0, 0.0, 0.0, 0.0, 0.0, 0.0, 0.0, 0.0, 0.0, 0.0, 0.0, 0.0, 0.0, 0.0, 0.0, 0.0, 0.0, 0.0, 0.0, 0.0, 0.0, 0.0, 0.0, 0.0, 0.0, 0.0, 0.0, 0.0, 0.0, 0.0, 0.0, 0.0, 0.0, 0.0, 0.0, 0.0, 0.0, 0.0, 0.0, 0.0, 0.0, 0.0, 0.0, 0.0, 0.0, 0.0, 0.0, 0.0, 0.0, 0.0, 0.0, 0.0, 0.0, 0.0, 0.0, 0.0, 0.0, 0.0, 0.0, 0.0, 0.0, 0.0, 0.0, 0.0, 0.0, 0.0, 0.0, 0.0, 0.0, 0.0, 0.0, 0.0, 0.0, 0.0, 0.0, 0.0, 0.0, 0.0, 0.0, 0.0, 0.0, 0.0, 0.0, 0.0, 0.0, 0.0, 0.0, 0.0, 0.0, 0.0, 0.0, 0.0, 0.0, 0.0, 0.0, 0.0, 0.0, 0.0, 0.0, 0.0, 0.0, 0.0, 0.0, 0.0, 0.0, 0.0, 0.0, 0.0, 0.0, 0.0, 0.0, 0.0, 0.0, 0.0, 0.0, 0.0, 0.0, 0.0, 0.0, 0.0, 0.0, 0.0, 0.0, 0.0, 0.0, 0.0, 0.0, 0.0, 0.0, 0.0, 0.0, 0.0, 0.0, 0.0, 0.0, 0.0, 0.0, 0.0, 0.0, 0.0, 0.0, 0.0, 0.0, 0.0, 0.0, 0.0, 0.0, 0.0, 0.0, 0.0, 0.0, 0.0, 0.0, 0.0, 0.0, 0.0, 0.0, 0.0, 0.0, 0.0, 0.0, 0.0, 0.0, 0.0, 0.0, 0.0, 0.0, 0.0, 0.0, 0.0, 0.0, 0.0, 0.0, 0.0, 0.0, 0.0, 0.0, 0.0, 0.0, 0.0, 0.0, 0.0, 0.0, 0.0, 0.0, 0.0, 0.0, 0.0, 0.0, 0.0, 0.0, 0.0, 0.0, 0.0, 0.0, 0.0, 0.0, 0.0, 0.0, 0.0, 0.0, 0.0, 0.0, 0.0, 0.0, 0.0, 0.0, 0.0, 0.0, 0.0, 0.0, 0.0, 0.0, 0.0, 0.0, 0.0, 0.0, 0.0, 0.0, 0.0, 0.0, 0.0, 0.0, 0.0, 0.0, 0.0, 0.0, 0.0, 0.0, 0.0, 0.0, 0.0, 0.0, 0.0, 0.0, 0.0, 0.0, 0.0, 0.0, 0.0, 0.0, 0.0, 0.0, 0.0, 0.0, 0.0, 0.0, 0.0, 0.0, 0.0, 0.0, 0.0, 0.0, 0.0, 0.0, 0.0, 0.0, 0.0, 0.0, 0.0, 0.0, 0.0, 0.0, 0.0, 0.0, 0.0, 0.0, 0.0, 0.0, 0.0, 0.0, 0.0, 0.0, 0.0, 0.0, 0.0, 0.0, 0.0, 0.0, 0.0, 0.0, 0.0, 0.0, 0.0, 0.0, 0.0, 0.0, 0.0, 0.0, 0.0, 0.0, 0.0, 0.0, 0.0, 0.0, 0.0, 0.0, 0.0, 0.0, 0.0, 0.0, 0.0, 0.0, 0.0, 0.0, 0.0, 0.0, 0.0, 0.0, 0.0, 0.0, 0.0, 0.0, 0.0, 0.0, 0.0, 0.0, 0.0, 0.0, 0.0, 0.0, 0.0, 0.0, 0.0, 0.0, 0.0, 0.0, 0.0, 0.0, 0.0, 0.0, 0.0, 0.0, 0.0, 0.0, 0.0, 0.0, 0.0, 0.0, 0.0, 0.0, 0.0, 0.0, 0.0, 0.0, 0.0, 0.0, 0.0, 0.0, 0.0, 0.0, 0.0, 0.0, 0.0, 0.0, 0.0, 0.0, 0.0, 0.0, 0.0, 0.0, 0.0, 0.0, 0.0, 0.0, 0.0, 0.0, 0.0, 0.0, 0.0, 0.0, 0.0, 0.0, 0.0, 0.0, 0.0, 0.0, 0.0, 0.0, 0.0, 0.0, 0.0, 0.0, 0.0, 0.0, 0.0, 0.0, 0.0, 0.0, 0.0, 0.0, 0.0, 0.0, 0.0, 0.0, 0.0, 0.0, 0.0, 0.0, 0.0, 0.0, 0.0, 0.0, 0.0, 0.0, 0.0, 0.0, 0.0, 0.0, 0.0, 0.0, 0.0, 0.0, 0.0, 0.0, 0.0, 0.0, 0.0, 0.0, 0.0, 0.0, 0.0, 0.0, 0.0, 0.0, 0.0, 0.0, 0.0, 0.0, 0.0, 0.0, 0.0, 0.0, 0.0, 0.0, 0.0, 0.0, 0.0, 0.0, 0.0, 0.0, 0.0, 0.0, 0.0, 0.0, 0.0, 0.0, 0.0, 0.0, 0.0, 0.0, 0.0, 0.0, 0.0, 0.0, 0.0, 0.0, 0.0, 0.0, 0.0, 0.0, 0.0, 0.0, 0.0, 0.0, 0.0, 0.0, 0.0, 0.0, 0.0, 0.0, 0.0, 0.0, 0.0, 0.0, 0.0, 0.0, 0.0, 0.0, 0.0, 0.0, 0.0, 0.0, 0.0, 0.0, 0.0, 0.0, 0.0, 0.0, 0.0, 0.0, 0.0, 0.0, 0.0, 0.0, 0.0, 0.0, 0.0, 0.0, 0.0, 0.0, 0.0, 0.0, 0.0, 0.0, 0.0, 0.0, 0.0, 0.0, 0.0, 0.0, 0.0, 0.0, 0.0, 0.0, 0.0, 0.0, 0.0, 0.0, 0.0, 0.0, 0.0, 0.0, 0.0, 0.0, 0.0, 0.0, 0.0, 0.0, 0.0, 0.0, 0.0, 0.0, 0.0, 0.0, 0.0, 0.0, 0.0, 0.0, 0.0, 0.0, 0.0, 0.0, 0.0, 0.0, 0.0, 0.0, 0.0, 0.0, 0.0, 0.0, 0.0, 0.0, 0.0, 0.0, 0.0, 0.0, 0.0, 0.0, 0.0, 0.0, 0.0, 0.0, 0.0, 0.0, 0.0, 0.0, 0.0, 0.0, 0.0, 0.0, 0.0, 0.0, 0.0, 0.0, 0.0, 0.0, 0.0, 0.0, 0.0, 0.0, 0.0, 0.0, 0.0, 0.0, 0.0, 0.0, 0.0, 0.0, 0.0, 0.0, 0.0, 0.0, 0.0, 0.0, 0.0, 0.0, 0.0, 0.0, 0.0, 0.0, 0.0, 0.0, 0.0, 0.0, 0.0, 0.0, 0.0, 0.0, 0.0, 0.0, 0.0, 0.0, 0.0, 0.0, 0.0, 0.0, 0.8182, 0.0, 0.7727, 0.07873, 0.8636, 0.07873, 0.7273, 0.1575, 0.6818, 0.07873, 0.6364, 0.1575, 0.09091, 0.0, 0.04545, 0.07873, 0.1364, 0.07873, 0.2727, 0.0, 0.2273, 0.07873, 0.3182, 0.07873, 0.4545, 0.0, 0.4091, 0.07873, 0.5, 0.07873, 0.7273, 0.1575, 0.6364, 0.1575, 0.6818, 0.2362, 0.9091, 0.1575, 0.8182, 0.1575, 0.8636, 0.2362, 0.1818, 0.1575, 0.09091, 0.1575, 0.1364, 0.2362, 0.3636, 0.1575, 0.2727, 0.1575, 0.3182, 0.2362, 0.5455, 0.1575, 0.4545, 0.1575, 0.5, 0.2362, 0.7273, 0.1575, 0.6818, 0.2362, 0.7727, 0.2362, 0.9091, 0.1575, 0.8636, 0.2362, 0.9545, 0.2362, 0.1818, 0.1575, 0.1364, 0.2362, 0.2273, 0.2362, 0.3636, 0.1575, 0.3182, 0.2362, 0.4091, 0.2362, 0.5455, 0.1575, 0.5, 0.2362, 0.5909, 0.2362, 0.8182, 0.3149, 0.7273, 0.3149, 0.7727, 0.3937, 1.0, 0.3149, 0.9091, 0.3149, 0.9545, 0.3937, 0.2727, 0.3149, 0.1818, 0.3149, 0.2273, 0.3937, 0.4545, 0.3149, 0.3636, 0.3149, 0.4091, 0.3937, 0.6364, 0.3149, 0.5455, 0.3149, 0.5909, 0.3937, 0.5909, 0.3937, 0.5, 0.3937, 0.5455, 0.4724, 0.5909, 0.3937, 0.5455, 0.3149, 0.5, 0.3937, 0.5455, 0.3149, 0.4545, 0.3149, 0.5, 0.3937, 0.4091, 0.3937, 0.3182, 0.3937, 0.3636, 0.4724, 0.4091, 0.3937, 0.3636, 0.3149, 0.3182, 0.3937, 0.3636, 0.3149, 0.2727, 0.3149, 0.3182, 0.3937, 0.2273, 0.3937, 0.1364, 0.3937, 0.1818, 0.4724, 0.2273, 0.3937, 0.1818, 0.3149, 0.1364, 0.3937, 0.1818, 0.3149, 0.09091, 0.3149, 0.1364, 0.3937, 0.9545, 0.3937, 0.8636, 0.3937, 0.9091, 0.4724, 0.9545, 0.3937, 0.9091, 0.3149, 0.8636, 0.3937, 0.9091, 0.3149, 0.8182, 0.3149, 0.8636, 0.3937, 0.7727, 0.3937, 0.6818, 0.3937, 0.7273, 0.4724, 0.7727, 0.3937, 0.7273, 0.3149, 0.6818, 0.3937, 0.7273, 0.3149, 0.6364, 0.3149, 0.6818, 0.3937, 0.5909, 0.2362, 0.5455, 0.3149, 0.6364, 0.3149, 0.5909, 0.2362, 0.5, 0.2362, 0.5455, 0.3149, 0.5, 0.2362, 0.4545, 0.3149, 0.5455, 0.3149, 0.4091, 0.2362, 0.3636, 0.3149, 0.4545, 0.3149, 0.4091, 0.2362, 0.3182, 0.2362, 0.3636, 0.3149, 0.3182, 0.2362, 0.2727, 0.3149, 0.3636, 0.3149, 0.2273, 0.2362, 0.1818, 0.3149, 0.2727, 0.3149, 0.2273, 0.2362, 0.1364, 0.2362, 0.1818, 0.3149, 0.1364, 0.2362, 0.09091, 0.3149, 0.1818, 0.3149, 0.9545, 0.2362, 0.9091, 0.3149, 1.0, 0.3149, 0.9545, 0.2362, 0.8636, 0.2362, 0.9091, 0.3149, 0.8636, 0.2362, 0.8182, 0.3149, 0.9091, 0.3149, 0.7727, 0.2362, 0.7273, 0.3149, 0.8182, 0.3149, 0.7727, 0.2362, 0.6818, 0.2362, 0.7273, 0.3149, 0.6818, 0.2362, 0.6364, 0.3149, 0.7273, 0.3149, 0.5, 0.2362, 0.4091, 0.2362, 0.4545, 0.3149, 0.5, 0.2362, 0.4545, 0.1575, 0.4091, 0.2362, 0.4545, 0.1575, 0.3636, 0.1575, 0.4091, 0.2362, 0.3182, 0.2362, 0.2273, 0.2362, 0.2727, 0.3149, 0.3182, 0.2362, 0.2727, 0.1575, 0.2273, 0.2362, 0.2727, 0.1575, 0.1818, 0.1575, 0.2273, 0.2362, 0.1364, 0.2362, 0.04545, 0.2362, 0.09091, 0.3149, 0.1364, 0.2362, 0.09091, 0.1575, 0.04545, 0.2362, 0.09091, 0.1575, 0.0, 0.1575, 0.04545, 0.2362, 0.8636, 0.2362, 0.7727, 0.2362, 0.8182, 0.3149, 0.8636, 0.2362, 0.8182, 0.1575, 0.7727, 0.2362, 0.8182, 0.1575, 0.7273, 0.1575, 0.7727, 0.2362, 0.6818, 0.2362, 0.5909, 0.2362, 0.6364, 0.3149, 0.6818, 0.2362, 0.6364, 0.1575, 0.5909, 0.2362, 0.6364, 0.1575, 0.5455, 0.1575, 0.5909, 0.2362, 0.5, 0.07873, 0.4545, 0.1575, 0.5455, 0.1575, 0.5, 0.07873, 0.4091, 0.07873, 0.4545, 0.1575, 0.4091, 0.07873, 0.3636, 0.1575, 0.4545, 0.1575, 0.3182, 0.07873, 0.2727, 0.1575, 0.3636, 0.1575, 0.3182, 0.07873, 0.2273, 0.07873, 0.2727, 0.1575, 0.2273, 0.07873, 0.1818, 0.1575, 0.2727, 0.1575, 0.1364, 0.07873, 0.09091, 0.1575, 0.1818, 0.1575, 0.1364, 0.07873, 0.04545, 0.07873, 0.09091, 0.1575, 0.04545, 0.07873, 0.0, 0.1575, 0.09091, 0.1575, 0.6364, 0.1575, 0.5909, 0.07873, 0.5455, 0.1575, 0.6364, 0.1575, 0.6818, 0.07873, 0.5909, 0.07873, 0.6818, 0.07873, 0.6364, 0.0, 0.5909, 0.07873, 0.8636, 0.07873, 0.8182, 0.1575, 0.9091, 0.1575, 0.8636, 0.07873, 0.7727, 0.07873, 0.8182, 0.1575, 0.7727, 0.07873, 0.7273, 0.1575, 0.8182, 0.1575, 0.8182, 0.0, 0.7727, 0.07873, 0.8636, 0.07873, 0.7273, 0.1575, 0.6818, 0.07873, 0.6364, 0.1575, 0.09091, 0.0, 0.04545, 0.07873, 0.1364, 0.07873, 0.2727, 0.0, 0.2273, 0.07873, 0.3182, 0.07873, 0.4545, 0.0, 0.4091, 0.07873, 0.5, 0.07873, 0.7273, 0.1575, 0.6364, 0.1575, 0.6818, 0.2362, 0.9091, 0.1575, 0.8182, 0.1575, 0.8636, 0.2362, 0.1818, 0.1575, 0.09091, 0.1575, 0.1364, 0.2362, 0.3636, 0.1575, 0.2727, 0.1575, 0.3182, 0.2362, 0.5455, 0.1575, 0.4545, 0.1575, 0.5, 0.2362, 0.7273, 0.1575, 0.6818, 0.2362, 0.7727, 0.2362, 0.9091, 0.1575, 0.8636, 0.2362, 0.9545, 0.2362, 0.1818, 0.1575, 0.1364, 0.2362, 0.2273, 0.2362, 0.3636, 0.1575, 0.3182, 0.2362, 0.4091, 0.2362, 0.5455, 0.1575, 0.5, 0.2362, 0.5909, 0.2362, 0.8182, 0.3149, 0.7273, 0.3149, 0.7727, 0.3937, 1.0, 0.3149, 0.9091, 0.3149, 0.9545, 0.3937, 0.2727, 0.3149, 0.1818, 0.3149, 0.2273, 0.3937, 0.4545, 0.3149, 0.3636, 0.3149, 0.4091, 0.3937, 0.6364, 0.3149, 0.5455, 0.3149, 0.5909, 0.3937, 0.5909, 0.3937, 0.5, 0.3937, 0.5455, 0.4724, 0.5909, 0.3937, 0.5455, 0.3149, 0.5, 0.3937, 0.5455, 0.3149, 0.4545, 0.3149, 0.5, 0.3937, 0.4091, 0.3937, 0.3182, 0.3937, 0.3636, 0.4724, 0.4091, 0.3937, 0.3636, 0.3149, 0.3182, 0.3937, 0.3636, 0.3149, 0.2727, 0.3149, 0.3182, 0.3937, 0.2273, 0.3937, 0.1364, 0.3937, 0.1818, 0.4724, 0.2273, 0.3937, 0.1818, 0.3149, 0.1364, 0.3937, 0.1818, 0.3149, 0.09091, 0.3149, 0.1364, 0.3937, 0.9545, 0.3937, 0.8636, 0.3937, 0.9091, 0.4724, 0.9545, 0.3937, 0.9091, 0.3149, 0.8636, 0.3937, 0.9091, 0.3149, 0.8182, 0.3149, 0.8636, 0.3937, 0.7727, 0.3937, 0.6818, 0.3937, 0.7273, 0.4724, 0.7727, 0.3937, 0.7273, 0.3149, 0.6818, 0.3937, 0.7273, 0.3149, 0.6364, 0.3149, 0.6818, 0.3937, 0.5909, 0.2362, 0.5455, 0.3149, 0.6364, 0.3149, 0.5909, 0.2362, 0.5, 0.2362, 0.5455, 0.3149, 0.5, 0.2362, 0.4545, 0.3149, 0.5455, 0.3149, 0.4091, 0.2362, 0.3636, 0.3149, 0.4545, 0.3149, 0.4091, 0.2362, 0.3182, 0.2362, 0.3636, 0.3149, 0.3182, 0.2362, 0.2727, 0.3149, 0.3636, 0.3149, 0.2273, 0.2362, 0.1818, 0.3149, 0.2727, 0.3149, 0.2273, 0.2362, 0.1364, 0.2362, 0.1818, 0.3149, 0.1364, 0.2362, 0.09091, 0.3149, 0.1818, 0.3149, 0.9545, 0.2362, 0.9091, 0.3149, 1.0, 0.3149, 0.9545, 0.2362, 0.8636, 0.2362, 0.9091, 0.3149, 0.8636, 0.2362, 0.8182, 0.3149, 0.9091, 0.3149, 0.7727, 0.2362, 0.7273, 0.3149, 0.8182, 0.3149, 0.7727, 0.2362, 0.6818, 0.2362, 0.7273, 0.3149, 0.6818, 0.2362, 0.6364, 0.3149, 0.7273, 0.3149, 0.5, 0.2362, 0.4091, 0.2362, 0.4545, 0.3149, 0.5, 0.2362, 0.4545, 0.1575, 0.4091, 0.2362, 0.4545, 0.1575, 0.3636, 0.1575, 0.4091, 0.2362, 0.3182, 0.2362, 0.2273, 0.2362, 0.2727, 0.3149, 0.3182, 0.2362, 0.2727, 0.1575, 0.2273, 0.2362, 0.2727, 0.1575, 0.1818, 0.1575, 0.2273, 0.2362, 0.1364, 0.2362, 0.04545, 0.2362, 0.09091, 0.3149, 0.1364, 0.2362, 0.09091, 0.1575, 0.04545, 0.2362, 0.09091, 0.1575, 0.0, 0.1575, 0.04545, 0.2362, 0.8636, 0.2362, 0.7727, 0.2362, 0.8182, 0.3149, 0.8636, 0.2362, 0.8182, 0.1575, 0.7727, 0.2362, 0.8182, 0.1575, 0.7273, 0.1575, 0.7727, 0.2362, 0.6818, 0.2362, 0.5909, 0.2362, 0.6364, 0.3149, 0.6818, 0.2362, 0.6364, 0.1575, 0.5909, 0.2362, 0.6364, 0.1575, 0.5455, 0.1575, 0.5909, 0.2362, 0.5, 0.07873, 0.4545, 0.1575, 0.5455, 0.1575, 0.5, 0.07873, 0.4091, 0.07873, 0.4545, 0.1575, 0.4091, 0.07873, 0.3636, 0.1575, 0.4545, 0.1575, 0.3182, 0.07873, 0.2727, 0.1575, 0.3636, 0.1575, 0.3182, 0.07873, 0.2273, 0.07873, 0.2727, 0.1575, 0.2273, 0.07873, 0.1818, 0.1575, 0.2727, 0.1575, 0.1364, 0.07873, 0.09091, 0.1575, 0.1818, 0.1575, 0.1364, 0.07873, 0.04545, 0.07873, 0.09091, 0.1575, 0.04545, 0.07873, 0.0, 0.1575, 0.09091, 0.1575, 0.6364, 0.1575, 0.5909, 0.07873, 0.5455, 0.1575, 0.6364, 0.1575, 0.6818, 0.07873, 0.5909, 0.07873, 0.6818, 0.07873, 0.6364, 0.0, 0.5909, 0.07873, 0.8636, 0.07873, 0.8182, 0.1575, 0.9091, 0.1575, 0.8636, 0.07873, 0.7727, 0.07873, 0.8182, 0.1575, 0.7727, 0.07873, 0.7273, 0.1575, 0.8182, 0.1575, 0.8182, 0.0, 0.7727, 0.07873, 0.8636, 0.07873, 0.7273, 0.1575, 0.6818, 0.07873, 0.6364, 0.1575, 0.09091, 0.0, 0.04545, 0.07873, 0.1364, 0.07873, 0.2727, 0.0, 0.2273, 0.07873, 0.3182, 0.07873, 0.4545, 0.0, 0.4091, 0.07873, 0.5, 0.07873, 0.7273, 0.1575, 0.6364, 0.1575, 0.6818, 0.2362, 0.9091, 0.1575, 0.8182, 0.1575, 0.8636, 0.2362, 0.1818, 0.1575, 0.09091, 0.1575, 0.1364, 0.2362, 0.3636, 0.1575, 0.2727, 0.1575, 0.3182, 0.2362, 0.5455, 0.1575, 0.4545, 0.1575, 0.5, 0.2362, 0.7273, 0.1575, 0.6818, 0.2362, 0.7727, 0.2362, 0.9091, 0.1575, 0.8636, 0.2362, 0.9545, 0.2362, 0.1818, 0.1575, 0.1364, 0.2362, 0.2273, 0.2362, 0.3636, 0.1575, 0.3182, 0.2362, 0.4091, 0.2362, 0.5455, 0.1575, 0.5, 0.2362, 0.5909, 0.2362, 0.8182, 0.3149, 0.7273, 0.3149, 0.7727, 0.3937, 1.0, 0.3149, 0.9091, 0.3149, 0.9545, 0.3937, 0.2727, 0.3149, 0.1818, 0.3149, 0.2273, 0.3937, 0.4545, 0.3149, 0.3636, 0.3149, 0.4091, 0.3937, 0.6364, 0.3149, 0.5455, 0.3149, 0.5909, 0.3937, 0.5909, 0.3937, 0.5, 0.3937, 0.5455, 0.4724, 0.5909, 0.3937, 0.5455, 0.3149, 0.5, 0.3937, 0.5455, 0.3149, 0.4545, 0.3149, 0.5, 0.3937, 0.4091, 0.3937, 0.3182, 0.3937, 0.3636, 0.4724, 0.4091, 0.3937, 0.3636, 0.3149, 0.3182, 0.3937, 0.3636, 0.3149, 0.2727, 0.3149, 0.3182, 0.3937, 0.2273, 0.3937, 0.1364, 0.3937, 0.1818, 0.4724, 0.2273, 0.3937, 0.1818, 0.3149, 0.1364, 0.3937, 0.1818, 0.3149, 0.09091, 0.3149, 0.1364, 0.3937, 0.9545, 0.3937, 0.8636, 0.3937, 0.9091, 0.4724, 0.9545, 0.3937, 0.9091, 0.3149, 0.8636, 0.3937, 0.9091, 0.3149, 0.8182, 0.3149, 0.8636, 0.3937, 0.7727, 0.3937, 0.6818, 0.3937, 0.7273, 0.4724, 0.7727, 0.3937, 0.7273, 0.3149, 0.6818, 0.3937, 0.7273, 0.3149, 0.6364, 0.3149, 0.6818, 0.3937, 0.5909, 0.2362, 0.5455, 0.3149, 0.6364, 0.3149, 0.5909, 0.2362, 0.5, 0.2362, 0.5455, 0.3149, 0.5, 0.2362, 0.4545, 0.3149, 0.5455, 0.3149, 0.4091, 0.2362, 0.3636, 0.3149, 0.4545, 0.3149, 0.4091, 0.2362, 0.3182, 0.2362, 0.3636, 0.3149, 0.3182, 0.2362, 0.2727, 0.3149, 0.3636, 0.3149, 0.2273, 0.2362, 0.1818, 0.3149, 0.2727, 0.3149, 0.2273, 0.2362, 0.1364, 0.2362, 0.1818, 0.3149, 0.1364, 0.2362, 0.09091, 0.3149, 0.1818, 0.3149, 0.9545, 0.2362, 0.9091, 0.3149, 1.0, 0.3149, 0.9545, 0.2362, 0.8636, 0.2362, 0.9091, 0.3149, 0.8636, 0.2362, 0.8182, 0.3149, 0.9091, 0.3149, 0.7727, 0.2362, 0.7273, 0.3149, 0.8182, 0.3149, 0.7727, 0.2362, 0.6818, 0.2362, 0.7273, 0.3149, 0.6818, 0.2362, 0.6364, 0.3149, 0.7273, 0.3149, 0.5, 0.2362, 0.4091, 0.2362, 0.4545, 0.3149, 0.5, 0.2362, 0.4545, 0.1575, 0.4091, 0.2362, 0.4545, 0.1575, 0.3636, 0.1575, 0.4091, 0.2362, 0.3182, 0.2362, 0.2273, 0.2362, 0.2727, 0.3149, 0.3182, 0.2362, 0.2727, 0.1575, 0.2273, 0.2362, 0.2727, 0.1575, 0.1818, 0.1575, 0.2273, 0.2362, 0.1364, 0.2362, 0.04545, 0.2362, 0.09091, 0.3149, 0.1364, 0.2362, 0.09091, 0.1575, 0.04545, 0.2362, 0.09091, 0.1575, 0.0, 0.1575, 0.04545, 0.2362, 0.8636, 0.2362, 0.7727, 0.2362, 0.8182, 0.3149, 0.8636, 0.2362, 0.8182, 0.1575, 0.7727, 0.2362, 0.8182, 0.1575, 0.7273, 0.1575, 0.7727, 0.2362, 0.6818, 0.2362, 0.5909, 0.2362, 0.6364, 0.3149, 0.6818, 0.2362, 0.6364, 0.1575, 0.5909, 0.2362, 0.6364, 0.1575, 0.5455, 0.1575, 0.5909, 0.2362, 0.5, 0.07873, 0.4545, 0.1575, 0.5455, 0.1575, 0.5, 0.07873, 0.4091, 0.07873, 0.4545, 0.1575, 0.4091, 0.07873, 0.3636, 0.1575, 0.4545, 0.1575, 0.3182, 0.07873, 0.2727, 0.1575, 0.3636, 0.1575, 0.3182, 0.07873, 0.2273, 0.07873, 0.2727, 0.1575, 0.2273, 0.07873, 0.1818, 0.1575, 0.2727, 0.1575, 0.1364, 0.07873, 0.09091, 0.1575, 0.1818, 0.1575, 0.1364, 0.07873, 0.04545, 0.07873, 0.09091, 0.1575, 0.04545, 0.07873, 0.0, 0.1575, 0.09091, 0.1575, 0.6364, 0.1575, 0.5909, 0.07873, 0.5455, 0.1575, 0.6364, 0.1575, 0.6818, 0.07873, 0.5909, 0.07873, 0.6818, 0.07873, 0.6364, 0.0, 0.5909, 0.07873, 0.8636, 0.07873, 0.8182, 0.1575, 0.9091, 0.1575, 0.8636, 0.07873, 0.7727, 0.07873, 0.8182, 0.1575, 0.7727, 0.07873, 0.7273, 0.1575, 0.8182, 0.1575, 0.8182, 0.0, 0.7727, 0.07873, 0.8636, 0.07873, 0.7273, 0.1575, 0.6818, 0.07873, 0.6364, 0.1575, 0.09091, 0.0, 0.04545, 0.07873, 0.1364, 0.07873, 0.2727, 0.0, 0.2273, 0.07873, 0.3182, 0.07873, 0.4545, 0.0, 0.4091, 0.07873, 0.5, 0.07873, 0.7273, 0.1575, 0.6364, 0.1575, 0.6818, 0.2362, 0.9091, 0.1575, 0.8182, 0.1575, 0.8636, 0.2362, 0.1818, 0.1575, 0.09091, 0.1575, 0.1364, 0.2362, 0.3636, 0.1575, 0.2727, 0.1575, 0.3182, 0.2362, 0.5455, 0.1575, 0.4545, 0.1575, 0.5, 0.2362, 0.7273, 0.1575, 0.6818, 0.2362, 0.7727, 0.2362, 0.9091, 0.1575, 0.8636, 0.2362, 0.9545, 0.2362, 0.1818, 0.1575, 0.1364, 0.2362, 0.2273, 0.2362, 0.3636, 0.1575, 0.3182, 0.2362, 0.4091, 0.2362, 0.5455, 0.1575, 0.5, 0.2362, 0.5909, 0.2362, 0.8182, 0.3149, 0.7273, 0.3149, 0.7727, 0.3937, 1.0, 0.3149, 0.9091, 0.3149, 0.9545, 0.3937, 0.2727, 0.3149, 0.1818, 0.3149, 0.2273, 0.3937, 0.4545, 0.3149, 0.3636, 0.3149, 0.4091, 0.3937, 0.6364, 0.3149, 0.5455, 0.3149, 0.5909, 0.3937, 0.5909, 0.3937, 0.5, 0.3937, 0.5455, 0.4724, 0.5909, 0.3937, 0.5455, 0.3149, 0.5, 0.3937, 0.5455, 0.3149, 0.4545, 0.3149, 0.5, 0.3937, 0.4091, 0.3937, 0.3182, 0.3937, 0.3636, 0.4724, 0.4091, 0.3937, 0.3636, 0.3149, 0.3182, 0.3937, 0.3636, 0.3149, 0.2727, 0.3149, 0.3182, 0.3937, 0.2273, 0.3937, 0.1364, 0.3937, 0.1818, 0.4724, 0.2273, 0.3937, 0.1818, 0.3149, 0.1364, 0.3937, 0.1818, 0.3149, 0.09091, 0.3149, 0.1364, 0.3937, 0.9545, 0.3937, 0.8636, 0.3937, 0.9091, 0.4724, 0.9545, 0.3937, 0.9091, 0.3149, 0.8636, 0.3937, 0.9091, 0.3149, 0.8182, 0.3149, 0.8636, 0.3937, 0.7727, 0.3937, 0.6818, 0.3937, 0.7273, 0.4724, 0.7727, 0.3937, 0.7273, 0.3149, 0.6818, 0.3937, 0.7273, 0.3149, 0.6364, 0.3149, 0.6818, 0.3937, 0.5909, 0.2362, 0.5455, 0.3149, 0.6364, 0.3149, 0.5909, 0.2362, 0.5, 0.2362, 0.5455, 0.3149, 0.5, 0.2362, 0.4545, 0.3149, 0.5455, 0.3149, 0.4091, 0.2362, 0.3636, 0.3149, 0.4545, 0.3149, 0.4091, 0.2362, 0.3182, 0.2362, 0.3636, 0.3149, 0.3182, 0.2362, 0.2727, 0.3149, 0.3636, 0.3149, 0.2273, 0.2362, 0.1818, 0.3149, 0.2727, 0.3149, 0.2273, 0.2362, 0.1364, 0.2362, 0.1818, 0.3149, 0.1364, 0.2362, 0.09091, 0.3149, 0.1818, 0.3149, 0.9545, 0.2362, 0.9091, 0.3149, 1.0, 0.3149, 0.9545, 0.2362, 0.8636, 0.2362, 0.9091, 0.3149, 0.8636, 0.2362, 0.8182, 0.3149, 0.9091, 0.3149, 0.7727, 0.2362, 0.7273, 0.3149, 0.8182, 0.3149, 0.7727, 0.2362, 0.6818, 0.2362, 0.7273, 0.3149, 0.6818, 0.2362, 0.6364, 0.3149, 0.7273, 0.3149, 0.5, 0.2362, 0.4091, 0.2362, 0.4545, 0.3149, 0.5, 0.2362, 0.4545, 0.1575, 0.4091, 0.2362, 0.4545, 0.1575, 0.3636, 0.1575, 0.4091, 0.2362, 0.3182, 0.2362, 0.2273, 0.2362, 0.2727, 0.3149, 0.3182, 0.2362, 0.2727, 0.1575, 0.2273, 0.2362, 0.2727, 0.1575, 0.1818, 0.1575, 0.2273, 0.2362, 0.1364, 0.2362, 0.04545, 0.2362, 0.09091, 0.3149, 0.1364, 0.2362, 0.09091, 0.1575, 0.04545, 0.2362, 0.09091, 0.1575, 0.0, 0.1575, 0.04545, 0.2362, 0.8636, 0.2362, 0.7727, 0.2362, 0.8182, 0.3149, 0.8636, 0.2362, 0.8182, 0.1575, 0.7727, 0.2362, 0.8182, 0.1575, 0.7273, 0.1575, 0.7727, 0.2362, 0.6818, 0.2362, 0.5909, 0.2362, 0.6364, 0.3149, 0.6818, 0.2362, 0.6364, 0.1575, 0.5909, 0.2362, 0.6364, 0.1575, 0.5455, 0.1575, 0.5909, 0.2362, 0.5, 0.07873, 0.4545, 0.1575, 0.5455, 0.1575, 0.5, 0.07873, 0.4091, 0.07873, 0.4545, 0.1575, 0.4091, 0.07873, 0.3636, 0.1575, 0.4545, 0.1575, 0.3182, 0.07873, 0.2727, 0.1575, 0.3636, 0.1575, 0.3182, 0.07873, 0.2273, 0.07873, 0.2727, 0.1575, 0.2273, 0.07873, 0.1818, 0.1575, 0.2727, 0.1575, 0.1364, 0.07873, 0.09091, 0.1575, 0.1818, 0.1575, 0.1364, 0.07873, 0.04545, 0.07873, 0.09091, 0.1575, 0.04545, 0.07873, 0.0, 0.1575, 0.09091, 0.1575, 0.6364, 0.1575, 0.5909, 0.07873, 0.5455, 0.1575, 0.6364, 0.1575, 0.6818, 0.07873, 0.5909, 0.07873, 0.6818, 0.07873, 0.6364, 0.0, 0.5909, 0.07873, 0.8636, 0.07873, 0.8182, 0.1575, 0.9091, 0.1575, 0.8636, 0.07873, 0.7727, 0.07873, 0.8182, 0.1575, 0.7727, 0.07873, 0.7273, 0.1575, 0.8182, 0.1575, 0.8182, 0.0, 0.7727, 0.07873, 0.8636, 0.07873, 0.7273, 0.1575, 0.6818, 0.07873, 0.6364, 0.1575, 0.09091, 0.0, 0.04545, 0.07873, 0.1364, 0.07873, 0.2727, 0.0, 0.2273, 0.07873, 0.3182, 0.07873, 0.4545, 0.0, 0.4091, 0.07873, 0.5, 0.07873, 0.7273, 0.1575, 0.6364, 0.1575, 0.6818, 0.2362, 0.9091, 0.1575, 0.8182, 0.1575, 0.8636, 0.2362, 0.1818, 0.1575, 0.09091, 0.1575, 0.1364, 0.2362, 0.3636, 0.1575, 0.2727, 0.1575, 0.3182, 0.2362, 0.5455, 0.1575, 0.4545, 0.1575, 0.5, 0.2362, 0.7273, 0.1575, 0.6818, 0.2362, 0.7727, 0.2362, 0.9091, 0.1575, 0.8636, 0.2362, 0.9545, 0.2362, 0.1818, 0.1575, 0.1364, 0.2362, 0.2273, 0.2362, 0.3636, 0.1575, 0.3182, 0.2362, 0.4091, 0.2362, 0.5455, 0.1575, 0.5, 0.2362, 0.5909, 0.2362, 0.8182, 0.3149, 0.7273, 0.3149, 0.7727, 0.3937, 1.0, 0.3149, 0.9091, 0.3149, 0.9545, 0.3937, 0.2727, 0.3149, 0.1818, 0.3149, 0.2273, 0.3937, 0.4545, 0.3149, 0.3636, 0.3149, 0.4091, 0.3937, 0.6364, 0.3149, 0.5455, 0.3149, 0.5909, 0.3937, 0.5909, 0.3937, 0.5, 0.3937, 0.5455, 0.4724, 0.5909, 0.3937, 0.5455, 0.3149, 0.5, 0.3937, 0.5455, 0.3149, 0.4545, 0.3149, 0.5, 0.3937, 0.4091, 0.3937, 0.3182, 0.3937, 0.3636, 0.4724, 0.4091, 0.3937, 0.3636, 0.3149, 0.3182, 0.3937, 0.3636, 0.3149, 0.2727, 0.3149, 0.3182, 0.3937, 0.2273, 0.3937, 0.1364, 0.3937, 0.1818, 0.4724, 0.2273, 0.3937, 0.1818, 0.3149, 0.1364, 0.3937, 0.1818, 0.3149, 0.09091, 0.3149, 0.1364, 0.3937, 0.9545, 0.3937, 0.8636, 0.3937, 0.9091, 0.4724, 0.9545, 0.3937, 0.9091, 0.3149, 0.8636, 0.3937, 0.9091, 0.3149, 0.8182, 0.3149, 0.8636, 0.3937, 0.7727, 0.3937, 0.6818, 0.3937, 0.7273, 0.4724, 0.7727, 0.3937, 0.7273, 0.3149, 0.6818, 0.3937, 0.7273, 0.3149, 0.6364, 0.3149, 0.6818, 0.3937, 0.5909, 0.2362, 0.5455, 0.3149, 0.6364, 0.3149, 0.5909, 0.2362, 0.5, 0.2362, 0.5455, 0.3149, 0.5, 0.2362, 0.4545, 0.3149, 0.5455, 0.3149, 0.4091, 0.2362, 0.3636, 0.3149, 0.4545, 0.3149, 0.4091, 0.2362, 0.3182, 0.2362, 0.3636, 0.3149, 0.3182, 0.2362, 0.2727, 0.3149, 0.3636, 0.3149, 0.2273, 0.2362, 0.1818, 0.3149, 0.2727, 0.3149, 0.2273, 0.2362, 0.1364, 0.2362, 0.1818, 0.3149, 0.1364, 0.2362, 0.09091, 0.3149, 0.1818, 0.3149, 0.9545, 0.2362, 0.9091, 0.3149, 1.0, 0.3149, 0.9545, 0.2362, 0.8636, 0.2362, 0.9091, 0.3149, 0.8636, 0.2362, 0.8182, 0.3149, 0.9091, 0.3149, 0.7727, 0.2362, 0.7273, 0.3149, 0.8182, 0.3149, 0.7727, 0.2362, 0.6818, 0.2362, 0.7273, 0.3149, 0.6818, 0.2362, 0.6364, 0.3149, 0.7273, 0.3149, 0.5, 0.2362, 0.4091, 0.2362, 0.4545, 0.3149, 0.5, 0.2362, 0.4545, 0.1575, 0.4091, 0.2362, 0.4545, 0.1575, 0.3636, 0.1575, 0.4091, 0.2362, 0.3182, 0.2362, 0.2273, 0.2362, 0.2727, 0.3149, 0.3182, 0.2362, 0.2727, 0.1575, 0.2273, 0.2362, 0.2727, 0.1575, 0.1818, 0.1575, 0.2273, 0.2362, 0.1364, 0.2362, 0.04545, 0.2362, 0.09091, 0.3149, 0.1364, 0.2362, 0.09091, 0.1575, 0.04545, 0.2362, 0.09091, 0.1575, 0.0, 0.1575, 0.04545, 0.2362, 0.8636, 0.2362, 0.7727, 0.2362, 0.8182, 0.3149, 0.8636, 0.2362, 0.8182, 0.1575, 0.7727, 0.2362, 0.8182, 0.1575, 0.7273, 0.1575, 0.7727, 0.2362, 0.6818, 0.2362, 0.5909, 0.2362, 0.6364, 0.3149, 0.6818, 0.2362, 0.6364, 0.1575, 0.5909, 0.2362, 0.6364, 0.1575, 0.5455, 0.1575, 0.5909, 0.2362, 0.5, 0.07873, 0.4545, 0.1575, 0.5455, 0.1575, 0.5, 0.07873, 0.4091, 0.07873, 0.4545, 0.1575, 0.4091, 0.07873, 0.3636, 0.1575, 0.4545, 0.1575, 0.3182, 0.07873, 0.2727, 0.1575, 0.3636, 0.1575, 0.3182, 0.07873, 0.2273, 0.07873, 0.2727, 0.1575, 0.2273, 0.07873, 0.1818, 0.1575, 0.2727, 0.1575, 0.1364, 0.07873, 0.09091, 0.1575, 0.1818, 0.1575, 0.1364, 0.07873, 0.04545, 0.07873, 0.09091, 0.1575, 0.04545, 0.07873, 0.0, 0.1575, 0.09091, 0.1575, 0.6364, 0.1575, 0.5909, 0.07873, 0.5455, 0.1575, 0.6364, 0.1575, 0.6818, 0.07873, 0.5909, 0.07873, 0.6818, 0.07873, 0.6364, 0.0, 0.5909, 0.07873, 0.8636, 0.07873, 0.8182, 0.1575, 0.9091, 0.1575, 0.8636, 0.07873, 0.7727, 0.07873, 0.8182, 0.1575, 0.7727, 0.07873, 0.7273, 0.1575, 0.8182, 0.1575])
me_icosphere_003.materials.append(mat_leaves)
me_icosphere_003.materials.append(mat_material_001)
me_icosphere_003.use_remesh_fix_poles = True
me_icosphere_003.use_remesh_preserve_attributes = False
me_icosphere_003.use_mirror_vertex_groups = False
me_icosphere_003.update()

# ---- objects
ob_light = bpy.data.objects.new('Light', light_light)
ob_camera = bpy.data.objects.new('Camera', cam_camera)
ob_icosphere_003 = bpy.data.objects.new('Icosphere.003', me_icosphere_003)

# ---- transforms, parenting, visibility, modifiers, constraints
ob_light.location = (4.076, 1.005, 5.904)
ob_light.rotation_euler = (0.6503, 0.05522, 1.866)
ob_light.lock_rotations_4d = False
ob_light.empty_display_type = 'ARROWS'
ob_light.color = (0.0, 0.0, 0.0, 0.0)
ob_light.lineart.crease_threshold = 0.0
ob_camera.location = (7.359, -6.926, 4.958)
ob_camera.rotation_euler = (1.109, 0.0, 0.8149)
ob_camera.lock_rotations_4d = False
ob_camera.empty_display_type = 'ARROWS'
ob_camera.color = (0.0, 0.0, 0.0, 0.0)
ob_camera.display_type = 'WIRE'
ob_camera.lineart.crease_threshold = 0.0
ob_icosphere_003.location = (0.6633, -0.04911, 1.825)
ob_icosphere_003.scale = (0.2499, 0.3344, 0.1221)
ob_icosphere_003.lineart.crease_threshold = 0.0

# ---- collection membership
col_collection.objects.link(ob_light)
col_collection.objects.link(ob_camera)
col_collection.objects.link(ob_icosphere_003)

# ---- scene / render settings (as saved in the file)
scene.camera = ob_camera
scene.frame_start = 1; scene.frame_end = 250; scene.frame_set(1)
scene.render.engine = 'BLENDER_EEVEE_NEXT'
scene.cycles.use_denoising = False
scene.cycles.samples = 128
scene.cycles.sampling_pattern = 'TABULATED_SOBOL'
scene.cycles.use_adaptive_sampling = False
scene.cycles.use_light_tree = False
scene.view_settings.view_transform = 'Filmic'
bpy.context.view_layer.update()

